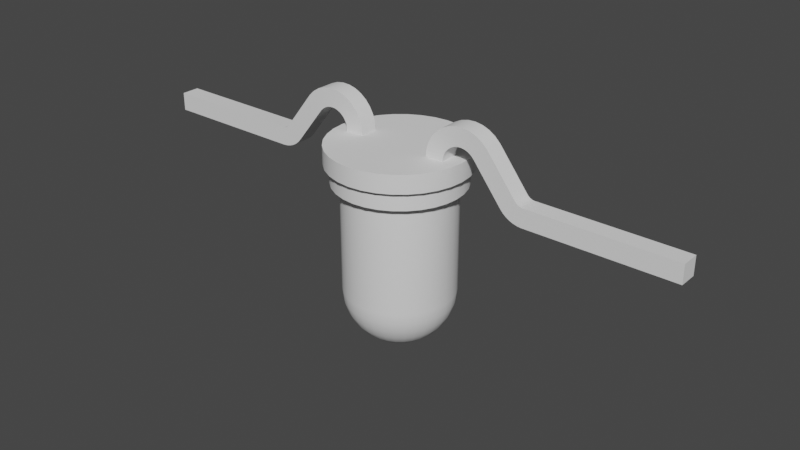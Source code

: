 # Source: LED-T1.blend  (saved by Blender 2.91.10; exported with 4.5.12 LTS)
import bpy
from mathutils import Matrix  # noqa: F401  (used for matrix-valued properties, if any)

bpy.ops.wm.read_factory_settings(use_empty=True)
scene = bpy.context.scene
scene.name = 'Scene'

# ---- collections
col_ltst_c230 = bpy.data.collections.new('LTST-C230'); scene.collection.children.link(col_ltst_c230)

# ---- materials (node trees are filled in below, after node groups)
mat_tinnedleads = bpy.data.materials.new('TinnedLeads')
mat_orangeled = bpy.data.materials.new('OrangeLED')
mat_blackplastic = bpy.data.materials.new('BlackPlastic')
mat_copper = bpy.data.materials.new('Copper')

# ---- node groups
ng_auto_smooth = bpy.data.node_groups.new('Auto Smooth', 'GeometryNodeTree')
_s = ng_auto_smooth.interface.new_socket(name='Geometry', in_out='OUTPUT', socket_type='NodeSocketGeometry')
_s = ng_auto_smooth.interface.new_socket(name='Geometry', in_out='INPUT', socket_type='NodeSocketGeometry')
_s = ng_auto_smooth.interface.new_socket(name='Angle', in_out='INPUT', socket_type='NodeSocketFloat')
_s.subtype = 'ANGLE'
_s.min_value = 0.0
_s.max_value = 3.142
ng_auto_smooth.is_modifier = True
_N = ng_auto_smooth.nodes; _L = ng_auto_smooth.links
n0 = _N.new('NodeGroupOutput'); n0.name = 'Group Output'; n0.location = (480, -100)
n1 = _N.new('NodeGroupInput'); n1.name = 'Group Input'; n1.location = (-420, -300)
n2 = _N.new('NodeGroupInput'); n2.name = 'Group Input.001'; n2.location = (-60, -100)
n3 = _N.new('GeometryNodeSetShadeSmooth'); n3.name = 'Set Shade Smooth'; n3.location = (120, -100)
n3.domain = 'EDGE'
n4 = _N.new('GeometryNodeSetShadeSmooth'); n4.name = 'Set Shade Smooth.001'; n4.location = (300, -100)
n5 = _N.new('GeometryNodeInputMeshEdgeAngle'); n5.name = 'Edge Angle'; n5.location = (-420, -220)
n6 = _N.new('GeometryNodeInputEdgeSmooth'); n6.name = 'Is Edge Smooth'; n6.location = (-60, -160)
n7 = _N.new('GeometryNodeInputShadeSmooth'); n7.name = 'Is Face Smooth'; n7.location = (-240, -340)
n8 = _N.new('FunctionNodeBooleanMath'); n8.name = 'Boolean Math'; n8.location = (-60, -220)
n9 = _N.new('FunctionNodeCompare'); n9.name = 'Compare'; n9.location = (-240, -180)
n9.operation = 'LESS_EQUAL'
_L.new(n5.outputs[0], n9.inputs[0])
_L.new(n4.outputs[0], n0.inputs[0])
_L.new(n1.outputs[1], n9.inputs[1])
_L.new(n9.outputs[0], n8.inputs[0])
_L.new(n7.outputs[0], n8.inputs[1])
_L.new(n2.outputs[0], n3.inputs[0])
_L.new(n6.outputs[0], n3.inputs[1])
_L.new(n3.outputs[0], n4.inputs[0])
_L.new(n8.outputs[0], n3.inputs[2])
n0.is_active_output = True

# ---- material node trees

# ---- world
world_world = bpy.data.worlds.new('World'); scene.world = world_world
world_world.use_nodes = True; world_world.node_tree.nodes.clear()
_N = world_world.node_tree.nodes; _L = world_world.node_tree.links
n0 = _N.new('ShaderNodeOutputWorld'); n0.name = 'World Output'; n0.location = (300, 300)
n1 = _N.new('ShaderNodeBackground'); n1.name = 'Background'; n1.location = (10, 300)
n1.inputs[0].default_value = (0.05088, 0.05088, 0.05088, 1.0)
_L.new(n1.outputs[0], n0.inputs[0])
n0.is_active_output = True
world_world.color = (0.05088, 0.05088, 0.05088)
world_world.use_sun_shadow = False
world_world.sun_shadow_jitter_overblur = 0.0

# ---- meshes
me_plane = bpy.data.meshes.new('Plane')
me_plane.from_pydata([(6.661e-16, -1.5, 2.265e-07), (-0.2926, -1.471, 2.221e-07), (-0.574, -1.386, 2.093e-07), (-0.8334, -1.247, 1.883e-07), (-1.061, -1.061, 1.602e-07), (-1.247, -0.8334, 1.258e-07), (-1.386, -0.574, 8.668e-08), (-1.471, -0.2926, 4.419e-08), (-1.5, -1.132e-07, 1.71e-14), (-1.471, 0.2926, -4.419e-08), (-1.386, 0.574, -8.668e-08), (-1.247, 0.8334, -1.258e-07), (-1.061, 1.061, -1.602e-07), (-0.8334, 1.247, -1.883e-07), (-0.574, 1.386, -2.093e-07), (-0.2926, 1.471, -2.221e-07), (4.888e-07, 1.5, -2.265e-07), (0.2926, 1.471, -2.221e-07), (0.574, 1.386, -2.093e-07), (0.8334, 1.247, -1.883e-07), (1.061, 1.061, -1.602e-07), (1.247, 0.8334, -1.258e-07), (1.386, 0.574, -8.668e-08), (1.471, 0.2926, -4.419e-08), (1.5, -1.448e-06, 2.187e-13), (1.471, -0.2926, 4.419e-08), (1.386, -0.574, 8.668e-08), (1.247, -0.8334, 1.258e-07), (1.061, -1.061, 1.602e-07), (0.8334, -1.247, 1.883e-07), (0.574, -1.386, 2.093e-07), (0.2926, -1.471, 2.221e-07), (6.661e-16, -1.5, -3.0), (-0.6696, -1.617, 0.5), (-0.574, -1.386, -3.0), (-0.8334, -1.247, -3.0), (-0.9721, -1.455, 0.5), (-1.237, -1.237, 0.5), (-1.386, -0.574, -3.0), (-1.455, -0.9721, 0.5), (-1.5, -5.662e-07, -3.0), (-1.617, -0.6696, 0.5), (-1.716, -0.3413, 0.5), (-1.247, 0.8334, -3.0), (-1.061, 1.061, -3.0), (-1.75, -5.66e-08, 0.5), (-0.574, 1.386, -3.0), (-0.2926, 1.471, -3.0), (-1.716, 0.3413, 0.5), (-1.617, 0.6696, 0.5), (-1.455, 0.9721, 0.5), (-1.237, 1.237, 0.5), (-0.9721, 1.455, 0.5), (-0.6696, 1.617, 0.5), (-0.3413, 1.716, 0.5), (1.471, 0.2926, -3.0), (5.701e-07, 1.75, 0.5), (1.471, -0.2926, -3.0), (0.3413, 1.716, 0.5), (0.6696, 1.617, 0.5), (1.061, -1.061, -3.0), (0.9721, 1.455, 0.5), (0.574, -1.386, -3.0), (0.2926, -1.471, -3.0), (-1.471, -5.801e-07, -3.293), (-1.386, -5.939e-07, -3.574), (-1.247, -6.072e-07, -3.833), (-1.061, -6.2e-07, -4.061), (-0.8334, -6.322e-07, -4.247), (-0.574, -6.435e-07, -4.386), (-0.2926, -6.54e-07, -4.471), (1.237, 1.237, 0.5), (-1.471, 0.2926, -3.0), (-1.443, 0.287, -3.293), (-1.359, 0.2704, -3.574), (-1.223, 0.2433, -3.833), (-1.04, 0.2069, -4.061), (-0.8173, 0.1626, -4.247), (-0.563, 0.112, -4.386), (-0.287, 0.05709, -4.471), (1.455, 0.9721, 0.5), (-1.386, 0.574, -3.0), (-1.359, 0.563, -3.293), (-1.28, 0.5303, -3.574), (-1.152, 0.4773, -3.833), (-0.9799, 0.4059, -4.061), (-0.7699, 0.3189, -4.247), (-0.5303, 0.2197, -4.386), (-0.2704, 0.112, -4.471), (1.617, 0.6696, 0.5), (1.716, 0.3413, 0.5), (-1.223, 0.8173, -3.293), (-1.152, 0.7699, -3.574), (-1.037, 0.6929, -3.833), (-0.8819, 0.5893, -4.061), (-0.6929, 0.463, -4.247), (-0.4773, 0.3189, -4.386), (-0.2433, 0.1626, -4.471), (1.75, -1.614e-06, 0.5), (1.716, -0.3414, 0.5), (-1.04, 1.04, -3.293), (-0.9799, 0.9799, -3.574), (-0.8819, 0.8819, -3.833), (-0.75, 0.75, -4.061), (-0.5893, 0.5893, -4.247), (-0.4059, 0.4059, -4.386), (-0.2069, 0.2069, -4.471), (1.617, -0.6696, 0.5), (-0.8334, 1.247, -3.0), (-0.8173, 1.223, -3.293), (-0.7699, 1.152, -3.574), (-0.6929, 1.037, -3.833), (-0.5893, 0.8819, -4.061), (-0.463, 0.6929, -4.247), (-0.3189, 0.4773, -4.386), (-0.1626, 0.2433, -4.471), (1.455, -0.9721, 0.5), (1.237, -1.237, 0.5), (-0.563, 1.359, -3.293), (-0.5303, 1.28, -3.574), (-0.4773, 1.152, -3.833), (-0.4059, 0.9799, -4.061), (-0.3189, 0.7699, -4.247), (-0.2197, 0.5303, -4.386), (-0.112, 0.2704, -4.471), (0.9721, -1.455, 0.5), (0.6696, -1.617, 0.5), (-0.287, 1.443, -3.293), (-0.2704, 1.359, -3.574), (-0.2433, 1.223, -3.833), (-0.2069, 1.04, -4.061), (-0.1626, 0.8173, -4.247), (-0.112, 0.563, -4.386), (-0.05709, 0.287, -4.471), (0.3413, -1.716, 0.5), (-3.278e-07, 1.5, -3.0), (-4.172e-07, 1.471, -3.293), (-2.384e-07, 1.386, -3.574), (-2.235e-07, 1.247, -3.833), (-1.49e-07, 1.061, -4.061), (-4.47e-08, 0.8334, -4.247), (-8.941e-08, 0.574, -4.386), (-3.725e-09, 0.2926, -4.471), (0.3413, -1.716, 2.591e-07), (0.2926, 1.471, -3.0), (0.287, 1.443, -3.293), (0.2704, 1.359, -3.574), (0.2433, 1.223, -3.833), (0.2069, 1.04, -4.061), (0.1626, 0.8173, -4.247), (0.112, 0.563, -4.386), (0.05709, 0.287, -4.471), (0.6696, -1.617, 2.441e-07), (0.574, 1.386, -3.0), (0.563, 1.359, -3.293), (0.5303, 1.28, -3.574), (0.4773, 1.152, -3.833), (0.4059, 0.9799, -4.061), (0.3189, 0.7699, -4.247), (0.2197, 0.5303, -4.386), (0.112, 0.2704, -4.471), (0.9721, -1.455, 2.197e-07), (0.8334, 1.247, -3.0), (0.8173, 1.223, -3.293), (0.7699, 1.152, -3.574), (0.6929, 1.037, -3.833), (0.5893, 0.8819, -4.061), (0.463, 0.6929, -4.247), (0.3189, 0.4773, -4.386), (0.1626, 0.2433, -4.471), (1.237, -1.237, 1.868e-07), (1.061, 1.061, -3.0), (1.04, 1.04, -3.293), (0.9799, 0.9799, -3.574), (0.8819, 0.8819, -3.833), (0.75, 0.75, -4.061), (0.5893, 0.5893, -4.247), (0.4059, 0.4059, -4.386), (0.2069, 0.2069, -4.471), (1.455, -0.9721, 1.468e-07), (1.247, 0.8334, -3.0), (1.223, 0.8173, -3.293), (1.152, 0.7699, -3.574), (1.037, 0.6929, -3.833), (0.8819, 0.5893, -4.061), (0.6929, 0.463, -4.247), (0.4773, 0.3189, -4.386), (0.2433, 0.1626, -4.471), (1.617, -0.6696, 1.011e-07), (1.386, 0.574, -3.0), (1.359, 0.563, -3.293), (1.28, 0.5303, -3.574), (1.152, 0.4773, -3.833), (0.9799, 0.4059, -4.061), (0.7699, 0.3189, -4.247), (0.5303, 0.2197, -4.386), (0.2704, 0.112, -4.471), (1.716, -0.3414, 5.154e-08), (1.75, -1.69e-06, 2.551e-13), (1.443, 0.287, -3.293), (1.359, 0.2704, -3.574), (1.223, 0.2433, -3.833), (1.04, 0.2069, -4.061), (0.8173, 0.1626, -4.247), (0.563, 0.112, -4.386), (0.287, 0.05709, -4.471), (1.716, 0.3413, -5.154e-08), (1.5, 1.729e-07, -3.0), (1.471, 3.927e-08, -3.293), (1.386, -3.302e-08, -3.574), (1.247, -2.361e-07, -3.833), (1.061, -3.002e-07, -4.061), (0.8334, -4.923e-07, -4.247), (0.574, -4.685e-07, -4.386), (0.2926, -6.155e-07, -4.471), (1.617, 0.6696, -1.011e-07), (1.455, 0.9721, -1.468e-07), (1.443, -0.287, -3.293), (1.359, -0.2704, -3.574), (1.223, -0.2433, -3.833), (1.04, -0.2069, -4.061), (0.8173, -0.1626, -4.247), (0.563, -0.112, -4.386), (0.287, -0.05709, -4.471), (-4.708e-07, -6.022e-07, -4.5), (1.386, -0.574, -3.0), (1.359, -0.563, -3.293), (1.28, -0.5303, -3.574), (1.152, -0.4773, -3.833), (0.9799, -0.4059, -4.061), (0.7699, -0.3189, -4.247), (0.5303, -0.2197, -4.386), (0.2704, -0.112, -4.471), (1.237, 1.237, -1.868e-07), (1.247, -0.8334, -3.0), (1.223, -0.8173, -3.293), (1.152, -0.7699, -3.574), (1.037, -0.6929, -3.833), (0.8819, -0.5893, -4.061), (0.6929, -0.463, -4.247), (0.4773, -0.3189, -4.386), (0.2433, -0.1626, -4.471), (0.9721, 1.455, -2.197e-07), (0.6696, 1.617, -2.441e-07), (1.04, -1.04, -3.293), (0.9799, -0.9799, -3.574), (0.8819, -0.8819, -3.833), (0.75, -0.75, -4.061), (0.5893, -0.5893, -4.247), (0.4059, -0.4059, -4.386), (0.2069, -0.2069, -4.471), (0.3413, 1.716, -2.591e-07), (0.8334, -1.247, -3.0), (0.8173, -1.223, -3.293), (0.7699, -1.152, -3.574), (0.6929, -1.037, -3.833), (0.5893, -0.8819, -4.061), (0.463, -0.6929, -4.247), (0.3189, -0.4773, -4.386), (0.1626, -0.2433, -4.471), (5.701e-07, 1.75, -2.642e-07), (-0.3413, 1.716, -2.591e-07), (0.563, -1.359, -3.293), (0.5303, -1.28, -3.574), (0.4773, -1.152, -3.833), (0.4059, -0.9799, -4.061), (0.3189, -0.7699, -4.247), (0.2197, -0.5303, -4.386), (0.112, -0.2704, -4.471), (-0.6696, 1.617, -2.441e-07), (-0.9721, 1.455, -2.197e-07), (0.287, -1.443, -3.293), (0.2704, -1.359, -3.574), (0.2433, -1.223, -3.833), (0.2069, -1.04, -4.061), (0.1626, -0.8173, -4.247), (0.112, -0.563, -4.386), (0.05709, -0.287, -4.471), (-1.237, 1.237, -1.868e-07), (-1.455, 0.9721, -1.468e-07), (8.047e-07, -1.471, -3.293), (6.557e-07, -1.386, -3.574), (4.619e-07, -1.247, -3.833), (4.768e-07, -1.061, -4.061), (2.682e-07, -0.8334, -4.247), (2.459e-07, -0.574, -4.386), (1.006e-07, -0.2926, -4.471), (-1.617, 0.6696, -1.011e-07), (-0.2926, -1.471, -3.0), (-0.287, -1.443, -3.293), (-0.2704, -1.359, -3.574), (-0.2433, -1.223, -3.833), (-0.2069, -1.04, -4.061), (-0.1626, -0.8173, -4.247), (-0.112, -0.563, -4.386), (-0.05709, -0.287, -4.471), (-1.716, 0.3413, -5.154e-08), (-1.75, -1.321e-07, 1.995e-14), (-0.563, -1.359, -3.293), (-0.5303, -1.28, -3.574), (-0.4773, -1.152, -3.833), (-0.4059, -0.9799, -4.061), (-0.3189, -0.7699, -4.247), (-0.2197, -0.5303, -4.386), (-0.112, -0.2704, -4.471), (-1.716, -0.3413, 5.154e-08), (-1.617, -0.6696, 1.011e-07), (-0.8173, -1.223, -3.293), (-0.7699, -1.152, -3.574), (-0.6929, -1.037, -3.833), (-0.5893, -0.8819, -4.061), (-0.463, -0.6929, -4.247), (-0.3189, -0.4773, -4.386), (-0.1626, -0.2433, -4.471), (-1.455, -0.9721, 1.468e-07), (-1.061, -1.061, -3.0), (-1.04, -1.04, -3.293), (-0.9799, -0.9799, -3.574), (-0.8819, -0.8819, -3.833), (-0.75, -0.75, -4.061), (-0.5893, -0.5893, -4.247), (-0.4059, -0.4059, -4.386), (-0.2069, -0.2069, -4.471), (-1.237, -1.237, 1.868e-07), (-1.247, -0.8334, -3.0), (-1.223, -0.8173, -3.293), (-1.152, -0.7699, -3.574), (-1.037, -0.6929, -3.833), (-0.8819, -0.5893, -4.061), (-0.6929, -0.463, -4.247), (-0.4773, -0.3189, -4.386), (-0.2433, -0.1626, -4.471), (-0.9721, -1.455, 2.197e-07), (-0.6696, -1.617, 2.441e-07), (-1.359, -0.563, -3.293), (-1.28, -0.5303, -3.574), (-1.152, -0.4773, -3.833), (-0.9799, -0.4059, -4.061), (-0.7699, -0.3189, -4.247), (-0.5303, -0.2197, -4.386), (-0.2704, -0.112, -4.471), (-0.3413, -1.716, 2.591e-07), (-1.471, -0.2926, -3.0), (-1.443, -0.287, -3.293), (-1.359, -0.2704, -3.574), (-1.223, -0.2433, -3.833), (-1.04, -0.2069, -4.061), (-0.8173, -0.1626, -4.247), (-0.563, -0.112, -4.386), (-0.287, -0.05709, -4.471), (7.77e-16, -1.75, 2.642e-07), (-1.9, -6.795e-08, 0.5), (-1.863, -0.3707, 0.5), (-1.755, -0.7271, 0.5), (-1.58, -1.056, 0.5), (-1.343, -1.343, 0.5), (-1.056, -1.58, 0.5), (-0.7271, -1.755, 0.5), (7.77e-16, -1.75, 0.5), (-0.3413, -1.716, 0.5), (-1.863, 0.3707, 0.5), (-1.755, 0.7271, 0.5), (-1.58, 1.056, 0.5), (-1.343, 1.343, 0.5), (-1.056, 1.58, 0.5), (-0.7271, 1.755, 0.5), (-0.3707, 1.863, 0.5), (6.191e-07, 1.9, 0.5), (0.3707, 1.863, 0.5), (0.7271, 1.755, 0.5), (1.056, 1.58, 0.5), (1.343, 1.343, 0.5), (1.58, 1.056, 0.5), (1.755, 0.7271, 0.5), (1.863, 0.3707, 0.5), (1.9, -1.759e-06, 0.5), (1.863, -0.3707, 0.5), (1.755, -0.7271, 0.5), (1.58, -1.056, 0.5), (1.343, -1.343, 0.5), (1.056, -1.58, 0.5), (0.7271, -1.755, 0.5), (0.3707, -1.863, 0.5), (8.438e-16, -1.9, 0.5), (-0.3707, -1.863, 0.5), (-1.9, 7.552e-09, 1.0), (-1.863, -0.3707, 1.0), (-1.755, -0.7271, 1.0), (-1.58, -1.056, 1.0), (-1.343, -1.343, 1.0), (-1.056, -1.58, 1.0), (-0.7271, -1.755, 1.0), (-1.863, 0.3707, 1.0), (-1.755, 0.7271, 1.0), (-1.58, 1.056, 1.0), (-1.343, 1.343, 1.0), (-1.056, 1.58, 1.0), (-0.7271, 1.755, 1.0), (-0.3707, 1.863, 1.0), (6.191e-07, 1.9, 1.0), (0.3707, 1.863, 1.0), (0.7271, 1.755, 1.0), (1.056, 1.58, 1.0), (1.343, 1.343, 1.0), (1.58, 1.056, 1.0), (1.755, 0.7271, 1.0), (1.863, 0.3707, 1.0), (1.9, -1.684e-06, 1.0), (1.863, -0.3707, 1.0), (1.755, -0.7271, 1.0), (1.58, -1.056, 1.0), (1.343, -1.343, 1.0), (1.056, -1.58, 1.0), (0.7271, -1.755, 1.0), (0.3707, -1.863, 1.0), (8.438e-16, -1.9, 1.0), (-0.3707, -1.863, 1.0), (1.0, 0.25, 1.0), (1.0, -0.25, 0.6), (1.0, 0.25, 0.6), (1.5, 0.25, 0.2), (0.5, 0.25, -1.57e-07), (1.2, 0.25, -1.421e-07), (0.2, 0.25, -1.57e-07), (0.7, 0.25, -1.1), (0.9, 0.25, -2.0), (1.2, 0.25, -2.0), (-1.5, 0.25, 1.0), (-1.0, 0.25, 1.0), (-1.0, 0.25, 0.6), (-1.5, 0.25, 0.2), (-0.5, 0.25, -1.57e-07), (-1.1, 0.25, -0.2), (-0.4, 0.25, -0.4), (-1.1, 0.25, -2.0), (0.7, 0.25, -1.8), (0.8, 0.25, -2.0), (-1.51, 0.25, 1.101), (-1.021, 0.25, 1.202), (-1.541, 0.25, 1.198), (-1.082, 0.25, 1.396), (-1.59, 0.25, 1.287), (-1.181, 0.25, 1.574), (-1.657, 0.25, 1.364), (-1.314, 0.25, 1.727), (-1.737, 0.25, 1.426), (-1.475, 0.25, 1.851), (-1.829, 0.25, 1.47), (-1.658, 0.25, 1.94), (-1.928, 0.25, 1.495), (-1.855, 0.25, 1.989), (-2.029, 0.25, 1.499), (-2.058, 0.25, 1.998), (-2.129, 0.25, 1.483), (-2.259, 0.25, 1.966), (-2.224, 0.25, 1.447), (-2.449, 0.25, 1.894), (-2.31, 0.25, 1.392), (-2.62, 0.25, 1.784), (-2.383, 0.25, 1.321), (-2.766, 0.25, 1.643), (-3.183, 0.25, 0.3014), (-3.566, 0.25, 0.6228), (-3.26, 0.25, 0.2174), (-3.593, 0.25, 0.5909), (-3.349, 0.25, 0.1454), (-3.623, 0.25, 0.5631), (-3.447, 0.25, 0.08699), (-3.658, 0.25, 0.5401), (-3.552, 0.25, 0.0434), (-3.695, 0.25, 0.5224), (-3.663, 0.25, 0.01555), (-3.735, 0.25, 0.5103), (-3.776, 0.25, 0.004012), (-3.776, 0.25, 0.504), (-7.776, 0.25, 0.004012), (-7.776, 0.25, 0.504), (1.5, 0.25, 1.0), (1.0, -0.25, 1.0), (1.51, 0.25, 1.101), (1.021, 0.25, 1.202), (1.541, 0.25, 1.198), (1.082, 0.25, 1.396), (1.59, 0.25, 1.287), (1.181, 0.25, 1.574), (1.657, 0.25, 1.364), (1.314, 0.25, 1.727), (1.737, 0.25, 1.426), (1.475, 0.25, 1.851), (1.829, 0.25, 1.47), (1.658, 0.25, 1.94), (1.928, 0.25, 1.495), (1.855, 0.25, 1.989), (2.029, 0.25, 1.499), (2.058, 0.25, 1.998), (2.129, 0.25, 1.483), (2.259, 0.25, 1.966), (2.224, 0.25, 1.447), (2.449, 0.25, 1.894), (2.31, 0.25, 1.392), (2.62, 0.25, 1.784), (2.383, 0.25, 1.321), (2.766, 0.25, 1.643), (3.183, 0.25, 0.3014), (3.566, 0.25, 0.6228), (3.26, 0.25, 0.2174), (3.593, 0.25, 0.5909), (3.349, 0.25, 0.1454), (3.623, 0.25, 0.5631), (3.447, 0.25, 0.08699), (3.658, 0.25, 0.5401), (3.552, 0.25, 0.0434), (3.695, 0.25, 0.5224), (3.663, 0.25, 0.01555), (3.735, 0.25, 0.5103), (3.776, 0.25, 0.004012), (3.776, 0.25, 0.504), (7.776, 0.25, 0.004012), (7.776, 0.25, 0.504), (1.5, -0.25, 0.2), (0.5, -0.25, -8.089e-08), (1.2, -0.25, -6.599e-08), (0.2, -0.25, -8.089e-08), (0.7, -0.25, -1.1), (0.9, -0.25, -2.0), (1.2, -0.25, -2.0), (-1.5, -0.25, 1.0), (-1.0, -0.25, 1.0), (-1.0, -0.25, 0.6), (-1.5, -0.25, 0.2), (-0.5, -0.25, -8.089e-08), (-1.1, -0.25, -0.2), (-0.4, -0.25, -0.4), (-1.1, -0.25, -2.0), (0.7, -0.25, -1.8), (0.8, -0.25, -2.0), (-1.51, -0.25, 1.101), (-1.021, -0.25, 1.202), (-1.541, -0.25, 1.198), (-1.082, -0.25, 1.396), (-1.59, -0.25, 1.287), (-1.181, -0.25, 1.574), (-1.657, -0.25, 1.364), (-1.314, -0.25, 1.727), (-1.737, -0.25, 1.426), (-1.475, -0.25, 1.851), (-1.829, -0.25, 1.47), (-1.658, -0.25, 1.94), (-1.928, -0.25, 1.495), (-1.855, -0.25, 1.989), (-2.029, -0.25, 1.499), (-2.058, -0.25, 1.998), (-2.129, -0.25, 1.483), (-2.259, -0.25, 1.966), (-2.224, -0.25, 1.447), (-2.449, -0.25, 1.894), (-2.31, -0.25, 1.392), (-2.62, -0.25, 1.784), (-2.383, -0.25, 1.321), (-2.766, -0.25, 1.643), (-3.183, -0.25, 0.3014), (-3.566, -0.25, 0.6228), (-3.26, -0.25, 0.2174), (-3.593, -0.25, 0.5909), (-3.349, -0.25, 0.1454), (-3.623, -0.25, 0.5631), (-3.447, -0.25, 0.08699), (-3.658, -0.25, 0.5401), (-3.552, -0.25, 0.0434), (-3.695, -0.25, 0.5224), (-3.663, -0.25, 0.01555), (-3.735, -0.25, 0.5103), (-3.776, -0.25, 0.004012), (-3.776, -0.25, 0.504), (-7.776, -0.25, 0.004012), (-7.776, -0.25, 0.504), (1.5, -0.25, 1.0), (1.51, -0.25, 1.101), (1.021, -0.25, 1.202), (1.541, -0.25, 1.198), (1.082, -0.25, 1.396), (1.59, -0.25, 1.287), (1.181, -0.25, 1.574), (1.657, -0.25, 1.364), (1.314, -0.25, 1.727), (1.737, -0.25, 1.426), (1.475, -0.25, 1.851), (1.829, -0.25, 1.47), (1.658, -0.25, 1.94), (1.928, -0.25, 1.495), (1.855, -0.25, 1.989), (2.029, -0.25, 1.499), (2.058, -0.25, 1.998), (2.129, -0.25, 1.483), (2.259, -0.25, 1.966), (2.224, -0.25, 1.447), (2.449, -0.25, 1.894), (2.31, -0.25, 1.392), (2.62, -0.25, 1.784), (2.383, -0.25, 1.321), (2.766, -0.25, 1.643), (3.183, -0.25, 0.3014), (3.566, -0.25, 0.6228), (3.26, -0.25, 0.2174), (3.593, -0.25, 0.5909), (3.349, -0.25, 0.1454), (3.623, -0.25, 0.5631), (3.447, -0.25, 0.08699), (3.658, -0.25, 0.5401), (3.552, -0.25, 0.0434), (3.695, -0.25, 0.5224), (3.663, -0.25, 0.01555), (3.735, -0.25, 0.5103), (3.776, -0.25, 0.004012), (3.776, -0.25, 0.504), (7.776, -0.25, 0.004012), (7.776, -0.25, 0.504), (0.176, 0.2, -1.996), (0.176, -0.2, -1.996), (-0.224, 0.2, -1.996), (-0.224, -0.2, -1.996), (0.176, 0.2, -2.296), (0.176, -0.2, -2.296), (-0.224, 0.2, -2.296), (-0.224, -0.2, -2.296), (0.0503, 0.05, -2.292), (-0.04991, 0.05, -2.298), (-0.04991, -0.05, -2.298), (0.0503, -0.05, -2.292), (0.08526, 0.05, -2.406), (-0.01182, 0.05, -2.444), (-0.01182, -0.05, -2.444), (0.08526, -0.05, -2.406), (0.1574, 0.05, -2.489), (0.07014, 0.05, -2.556), (0.07014, -0.05, -2.556), (0.1574, -0.05, -2.489), (0.2615, 0.05, -2.544), (0.1901, 0.05, -2.632), (0.1901, -0.05, -2.632), (0.2615, -0.05, -2.544), (0.3891, 0.05, -2.572), (0.3398, 0.05, -2.674), (0.3398, -0.05, -2.674), (0.3891, -0.05, -2.572), (0.5233, 0.05, -2.577), (0.5026, 0.05, -2.68), (0.5026, -0.05, -2.68), (0.5233, -0.05, -2.577), (0.6526, 0.05, -2.562), (0.6622, 0.05, -2.667), (0.6622, -0.05, -2.667), (0.6526, -0.05, -2.562), (0.7655, 0.05, -2.518), (0.8056, 0.05, -2.629), (0.8056, -0.05, -2.629), (0.7655, -0.05, -2.518), (0.859, 0.05, -2.45), (0.9251, 0.05, -2.554), (0.9251, -0.05, -2.554), (0.859, -0.05, -2.45), (0.9305, 0.05, -2.364), (1.015, 0.05, -2.451), (1.015, -0.05, -2.451), (0.9305, -0.05, -2.364), (0.9777, 0.05, -2.261), (1.072, 0.05, -2.325), (1.072, -0.05, -2.325), (0.9777, -0.05, -2.261), (1.001, 0.05, -2.137), (1.1, 0.05, -2.17), (1.1, -0.05, -2.17), (1.001, -0.05, -2.137), (1.006, 0.05, -1.995), (1.108, 0.05, -1.995), (1.108, -0.05, -1.995), (1.006, -0.05, -1.995)], [], [(6, 38, 324, 5), (20, 171, 162, 19), (7, 342, 38, 6), (21, 180, 171, 20), (8, 40, 342, 7), (22, 189, 180, 21), (9, 72, 40, 8), (23, 55, 189, 22), (10, 81, 72, 9), (24, 207, 55, 23), (11, 43, 81, 10), (25, 57, 207, 24), (12, 44, 43, 11), (26, 225, 57, 25), (13, 108, 44, 12), (27, 234, 225, 26), (14, 46, 108, 13), (1, 288, 32, 0), (28, 60, 234, 27), (15, 47, 46, 14), (2, 34, 288, 1), (29, 252, 60, 28), (16, 135, 47, 15), (3, 35, 34, 2), (30, 62, 252, 29), (17, 144, 135, 16), (4, 315, 35, 3), (31, 63, 62, 30), (18, 153, 144, 17), (5, 324, 315, 4), (0, 32, 63, 31), (19, 162, 153, 18), (66, 75, 76, 67), (64, 73, 74, 65), (69, 78, 79, 70), (67, 76, 77, 68), (65, 74, 75, 66), (40, 72, 73, 64), (70, 79, 224), (68, 77, 78, 69), (78, 87, 88, 79), (76, 85, 86, 77), (74, 83, 84, 75), (72, 81, 82, 73), (79, 88, 224), (77, 86, 87, 78), (75, 84, 85, 76), (73, 82, 83, 74), (81, 43, 91, 82), (88, 97, 224), (86, 95, 96, 87), (84, 93, 94, 85), (82, 91, 92, 83), (87, 96, 97, 88), (85, 94, 95, 86), (83, 92, 93, 84), (95, 104, 105, 96), (93, 102, 103, 94), (91, 100, 101, 92), (96, 105, 106, 97), (94, 103, 104, 95), (92, 101, 102, 93), (43, 44, 100, 91), (97, 106, 224), (105, 114, 115, 106), (103, 112, 113, 104), (101, 110, 111, 102), (44, 108, 109, 100), (106, 115, 224), (104, 113, 114, 105), (102, 111, 112, 103), (100, 109, 110, 101), (112, 121, 122, 113), (110, 119, 120, 111), (108, 46, 118, 109), (115, 124, 224), (113, 122, 123, 114), (111, 120, 121, 112), (109, 118, 119, 110), (114, 123, 124, 115), (124, 133, 224), (122, 131, 132, 123), (120, 129, 130, 121), (118, 127, 128, 119), (123, 132, 133, 124), (121, 130, 131, 122), (119, 128, 129, 120), (46, 47, 127, 118), (129, 138, 139, 130), (127, 136, 137, 128), (132, 141, 142, 133), (130, 139, 140, 131), (128, 137, 138, 129), (47, 135, 136, 127), (133, 142, 224), (131, 140, 141, 132), (141, 150, 151, 142), (139, 148, 149, 140), (137, 146, 147, 138), (135, 144, 145, 136), (142, 151, 224), (140, 149, 150, 141), (138, 147, 148, 139), (136, 145, 146, 137), (146, 155, 156, 147), (144, 153, 154, 145), (151, 160, 224), (149, 158, 159, 150), (147, 156, 157, 148), (145, 154, 155, 146), (150, 159, 160, 151), (148, 157, 158, 149), (160, 169, 224), (158, 167, 168, 159), (156, 165, 166, 157), (154, 163, 164, 155), (159, 168, 169, 160), (157, 166, 167, 158), (155, 164, 165, 156), (153, 162, 163, 154), (163, 172, 173, 164), (168, 177, 178, 169), (166, 175, 176, 167), (164, 173, 174, 165), (162, 171, 172, 163), (169, 178, 224), (167, 176, 177, 168), (165, 174, 175, 166), (177, 186, 187, 178), (175, 184, 185, 176), (173, 182, 183, 174), (171, 180, 181, 172), (178, 187, 224), (176, 185, 186, 177), (174, 183, 184, 175), (172, 181, 182, 173), (180, 189, 190, 181), (187, 196, 224), (185, 194, 195, 186), (183, 192, 193, 184), (181, 190, 191, 182), (186, 195, 196, 187), (184, 193, 194, 185), (182, 191, 192, 183), (194, 203, 204, 195), (192, 201, 202, 193), (190, 199, 200, 191), (195, 204, 205, 196), (193, 202, 203, 194), (191, 200, 201, 192), (189, 55, 199, 190), (196, 205, 224), (204, 213, 214, 205), (202, 211, 212, 203), (200, 209, 210, 201), (55, 207, 208, 199), (205, 214, 224), (203, 212, 213, 204), (201, 210, 211, 202), (199, 208, 209, 200), (211, 220, 221, 212), (209, 218, 219, 210), (207, 57, 217, 208), (214, 223, 224), (212, 221, 222, 213), (210, 219, 220, 211), (208, 217, 218, 209), (213, 222, 223, 214), (223, 232, 224), (221, 230, 231, 222), (219, 228, 229, 220), (217, 226, 227, 218), (222, 231, 232, 223), (220, 229, 230, 221), (218, 227, 228, 219), (57, 225, 226, 217), (228, 237, 238, 229), (226, 235, 236, 227), (231, 240, 241, 232), (229, 238, 239, 230), (227, 236, 237, 228), (225, 234, 235, 226), (232, 241, 224), (230, 239, 240, 231), (240, 249, 250, 241), (238, 247, 248, 239), (236, 245, 246, 237), (234, 60, 244, 235), (241, 250, 224), (239, 248, 249, 240), (237, 246, 247, 238), (235, 244, 245, 236), (245, 254, 255, 246), (60, 252, 253, 244), (250, 259, 224), (248, 257, 258, 249), (246, 255, 256, 247), (244, 253, 254, 245), (249, 258, 259, 250), (247, 256, 257, 248), (259, 268, 224), (257, 266, 267, 258), (255, 264, 265, 256), (253, 262, 263, 254), (258, 267, 268, 259), (256, 265, 266, 257), (254, 263, 264, 255), (252, 62, 262, 253), (262, 271, 272, 263), (267, 276, 277, 268), (265, 274, 275, 266), (263, 272, 273, 264), (62, 63, 271, 262), (268, 277, 224), (266, 275, 276, 267), (264, 273, 274, 265), (276, 285, 286, 277), (274, 283, 284, 275), (272, 281, 282, 273), (63, 32, 280, 271), (277, 286, 224), (275, 284, 285, 276), (273, 282, 283, 274), (271, 280, 281, 272), (32, 288, 289, 280), (286, 295, 224), (284, 293, 294, 285), (282, 291, 292, 283), (280, 289, 290, 281), (285, 294, 295, 286), (283, 292, 293, 284), (281, 290, 291, 282), (293, 302, 303, 294), (291, 300, 301, 292), (289, 298, 299, 290), (294, 303, 304, 295), (292, 301, 302, 293), (290, 299, 300, 291), (288, 34, 298, 289), (295, 304, 224), (303, 312, 313, 304), (301, 310, 311, 302), (299, 308, 309, 300), (34, 35, 307, 298), (304, 313, 224), (302, 311, 312, 303), (300, 309, 310, 301), (298, 307, 308, 299), (310, 319, 320, 311), (308, 317, 318, 309), (35, 315, 316, 307), (313, 322, 224), (311, 320, 321, 312), (309, 318, 319, 310), (307, 316, 317, 308), (312, 321, 322, 313), (322, 331, 224), (320, 329, 330, 321), (318, 327, 328, 319), (316, 325, 326, 317), (321, 330, 331, 322), (319, 328, 329, 320), (317, 326, 327, 318), (315, 324, 325, 316), (327, 336, 337, 328), (325, 334, 335, 326), (330, 339, 340, 331), (328, 337, 338, 329), (326, 335, 336, 327), (324, 38, 334, 325), (331, 340, 224), (329, 338, 339, 330), (339, 348, 349, 340), (337, 346, 347, 338), (335, 344, 345, 336), (38, 342, 343, 334), (340, 349, 224), (338, 347, 348, 339), (336, 345, 346, 337), (334, 343, 344, 335), (344, 65, 66, 345), (342, 40, 64, 343), (349, 70, 224), (347, 68, 69, 348), (345, 66, 67, 346), (343, 64, 65, 344), (348, 69, 70, 349), (346, 67, 68, 347), (22, 215, 206, 23), (9, 296, 287, 10), (23, 206, 198, 24), (10, 287, 279, 11), (24, 198, 197, 25), (11, 279, 278, 12), (25, 197, 188, 26), (12, 278, 270, 13), (26, 188, 179, 27), (13, 270, 269, 14), (0, 350, 341, 1), (27, 179, 170, 28), (14, 269, 261, 15), (1, 341, 333, 2), (28, 170, 161, 29), (15, 261, 260, 16), (2, 333, 332, 3), (29, 161, 152, 30), (16, 260, 251, 17), (3, 332, 323, 4), (30, 152, 143, 31), (17, 251, 243, 18), (4, 323, 314, 5), (31, 143, 350, 0), (18, 243, 242, 19), (5, 314, 306, 6), (19, 242, 233, 20), (6, 306, 305, 7), (20, 233, 216, 21), (7, 305, 297, 8), (21, 216, 215, 22), (8, 297, 296, 9), (143, 134, 358, 350), (314, 39, 41, 306), (251, 58, 59, 243), (206, 90, 98, 198), (323, 37, 39, 314), (260, 56, 58, 251), (161, 125, 126, 152), (296, 48, 49, 287), (269, 53, 54, 261), (170, 117, 125, 161), (297, 45, 48, 296), (215, 89, 90, 206), (333, 33, 36, 332), (270, 52, 53, 269), (179, 116, 117, 170), (216, 80, 89, 215), (350, 358, 359, 341), (279, 50, 51, 278), (242, 61, 71, 233), (341, 359, 33, 333), (287, 49, 50, 279), (197, 99, 107, 188), (306, 41, 42, 305), (198, 98, 99, 197), (152, 126, 134, 143), (261, 54, 56, 260), (332, 36, 37, 323), (188, 107, 116, 179), (233, 71, 80, 216), (278, 51, 52, 270), (305, 42, 45, 297), (243, 59, 61, 242), (56, 367, 368, 58), (49, 361, 362, 50), (117, 379, 380, 125), (98, 375, 376, 99), (50, 362, 363, 51), (39, 354, 353, 41), (99, 376, 377, 107), (71, 371, 372, 80), (52, 364, 365, 53), (359, 384, 357, 33), (126, 381, 382, 134), (80, 372, 373, 89), (41, 353, 352, 42), (53, 365, 366, 54), (134, 382, 383, 358), (42, 352, 351, 45), (125, 380, 381, 126), (58, 368, 369, 59), (48, 360, 361, 49), (116, 378, 379, 117), (54, 366, 367, 56), (59, 369, 370, 61), (90, 374, 375, 98), (36, 356, 355, 37), (358, 383, 384, 359), (37, 355, 354, 39), (51, 363, 364, 52), (61, 370, 371, 71), (107, 377, 378, 116), (33, 357, 356, 36), (89, 373, 374, 90), (45, 351, 360, 48), (379, 411, 412, 380), (366, 398, 399, 367), (361, 393, 394, 362), (380, 412, 413, 381), (367, 399, 400, 368), (360, 392, 393, 361), (381, 413, 414, 382), (368, 400, 401, 369), (351, 385, 392, 360), (382, 414, 415, 383), (369, 401, 402, 370), (352, 386, 385, 351), (370, 402, 403, 371), (353, 387, 386, 352), (371, 403, 404, 372), (354, 388, 387, 353), (372, 404, 405, 373), (355, 389, 388, 354), (373, 405, 406, 374), (374, 406, 407, 375), (356, 390, 389, 355), (375, 407, 408, 376), (357, 391, 390, 356), (364, 396, 397, 365), (376, 408, 409, 377), (363, 395, 396, 364), (377, 409, 410, 378), (384, 416, 391, 357), (378, 410, 411, 379), (383, 415, 416, 384), (365, 397, 398, 366), (362, 394, 395, 363), (397, 396, 395, 394, 393, 392, 385, 386, 387, 388, 389, 390, 391, 416, 415, 414, 413, 412, 411, 410, 409, 408, 407, 406, 405, 404, 403, 402, 401, 400, 399, 398), (417, 477, 420, 422, 426, 425, 424, 423, 421, 419), (428, 429, 431, 433, 435, 436, 434, 432, 430, 427), (427, 437, 438, 428), (437, 439, 440, 438), (439, 441, 442, 440), (441, 443, 444, 442), (443, 445, 446, 444), (445, 447, 448, 446), (447, 449, 450, 448), (449, 451, 452, 450), (451, 453, 454, 452), (453, 455, 456, 454), (455, 457, 458, 456), (457, 459, 460, 458), (459, 461, 462, 460), (461, 463, 464, 462), (463, 465, 466, 464), (465, 467, 468, 466), (467, 469, 470, 468), (469, 471, 472, 470), (471, 473, 474, 472), (473, 475, 476, 474), (477, 417, 480, 479), (479, 480, 482, 481), (481, 482, 484, 483), (483, 484, 486, 485), (485, 486, 488, 487), (487, 488, 490, 489), (489, 490, 492, 491), (491, 492, 494, 493), (493, 494, 496, 495), (495, 496, 498, 497), (497, 498, 500, 499), (499, 500, 502, 501), (501, 502, 504, 503), (503, 504, 506, 505), (505, 506, 508, 507), (507, 508, 510, 509), (509, 510, 512, 511), (511, 512, 514, 513), (513, 514, 516, 515), (515, 516, 518, 517), (478, 418, 520, 522, 523, 524, 525, 521, 519, 576), (527, 526, 529, 531, 533, 535, 534, 532, 530, 528), (526, 527, 537, 536), (536, 537, 539, 538), (538, 539, 541, 540), (540, 541, 543, 542), (542, 543, 545, 544), (544, 545, 547, 546), (546, 547, 549, 548), (548, 549, 551, 550), (550, 551, 553, 552), (552, 553, 555, 554), (554, 555, 557, 556), (556, 557, 559, 558), (558, 559, 561, 560), (560, 561, 563, 562), (562, 563, 565, 564), (564, 565, 567, 566), (566, 567, 569, 568), (568, 569, 571, 570), (570, 571, 573, 572), (572, 573, 575, 574), (576, 577, 578, 478), (577, 579, 580, 578), (579, 581, 582, 580), (581, 583, 584, 582), (583, 585, 586, 584), (585, 587, 588, 586), (587, 589, 590, 588), (589, 591, 592, 590), (591, 593, 594, 592), (593, 595, 596, 594), (595, 597, 598, 596), (597, 599, 600, 598), (599, 601, 602, 600), (601, 603, 604, 602), (603, 605, 606, 604), (605, 607, 608, 606), (607, 609, 610, 608), (609, 611, 612, 610), (611, 613, 614, 612), (613, 615, 616, 614), (458, 460, 559, 557), (417, 419, 418, 478), (494, 592, 594, 496), (459, 457, 556, 558), (422, 420, 519, 521), (495, 593, 591, 493), (421, 423, 522, 520), (460, 462, 561, 559), (423, 424, 523, 522), (496, 594, 596, 498), (461, 459, 558, 560), (424, 425, 524, 523), (497, 595, 593, 495), (426, 422, 521, 525), (462, 464, 563, 561), (425, 426, 525, 524), (498, 596, 598, 500), (463, 461, 560, 562), (499, 597, 595, 497), (431, 429, 528, 530), (464, 466, 565, 563), (427, 430, 529, 526), (500, 598, 600, 502), (465, 463, 562, 564), (429, 428, 527, 528), (501, 599, 597, 499), (430, 432, 531, 529), (466, 468, 567, 565), (435, 433, 532, 534), (502, 600, 602, 504), (467, 465, 564, 566), (433, 431, 530, 532), (503, 601, 599, 501), (432, 434, 533, 531), (468, 470, 569, 567), (434, 436, 535, 533), (504, 602, 604, 506), (469, 467, 566, 568), (436, 435, 534, 535), (505, 603, 601, 503), (470, 472, 571, 569), (428, 438, 537, 527), (506, 604, 606, 508), (471, 469, 568, 570), (437, 427, 526, 536), (507, 605, 603, 505), (472, 474, 573, 571), (438, 440, 539, 537), (508, 606, 608, 510), (473, 471, 570, 572), (439, 437, 536, 538), (509, 607, 605, 507), (476, 475, 574, 575), (474, 476, 575, 573), (440, 442, 541, 539), (510, 608, 610, 512), (475, 473, 572, 574), (441, 439, 538, 540), (511, 609, 607, 509), (442, 444, 543, 541), (512, 610, 612, 514), (443, 441, 540, 542), (513, 611, 609, 511), (479, 577, 576, 477), (444, 446, 545, 543), (514, 612, 614, 516), (480, 578, 580, 482), (445, 443, 542, 544), (515, 613, 611, 513), (481, 579, 577, 479), (518, 616, 615, 517), (446, 448, 547, 545), (516, 614, 616, 518), (482, 580, 582, 484), (447, 445, 544, 546), (517, 615, 613, 515), (483, 581, 579, 481), (448, 450, 549, 547), (420, 477, 576, 519), (484, 582, 584, 486), (449, 447, 546, 548), (417, 478, 578, 480), (485, 583, 581, 483), (450, 452, 551, 549), (486, 584, 586, 488), (451, 449, 548, 550), (487, 585, 583, 485), (452, 454, 553, 551), (488, 586, 588, 490), (453, 451, 550, 552), (489, 587, 585, 487), (454, 456, 555, 553), (490, 588, 590, 492), (455, 453, 552, 554), (491, 589, 587, 489), (456, 458, 557, 555), (492, 590, 592, 494), (457, 455, 554, 556), (419, 421, 520, 418), (493, 591, 589, 491), (617, 619, 620, 618), (621, 622, 624, 623), (618, 620, 624, 622), (617, 618, 622, 621), (619, 617, 621, 623), (620, 619, 623, 624), (626, 627, 628, 625), (631, 635, 636, 632), (626, 630, 631, 627), (627, 631, 632, 628), (625, 629, 630, 626), (628, 632, 629, 625), (633, 637, 638, 634), (629, 633, 634, 630), (632, 636, 633, 629), (630, 634, 635, 631), (640, 644, 641, 637), (636, 640, 637, 633), (634, 638, 639, 635), (635, 639, 640, 636), (643, 647, 648, 644), (638, 642, 643, 639), (639, 643, 644, 640), (637, 641, 642, 638), (648, 652, 649, 645), (641, 645, 646, 642), (644, 648, 645, 641), (642, 646, 647, 643), (650, 654, 655, 651), (646, 650, 651, 647), (647, 651, 652, 648), (645, 649, 650, 646), (655, 659, 660, 656), (651, 655, 656, 652), (649, 653, 654, 650), (652, 656, 653, 649), (660, 664, 661, 657), (653, 657, 658, 654), (656, 660, 657, 653), (654, 658, 659, 655), (663, 667, 668, 664), (658, 662, 663, 659), (659, 663, 664, 660), (657, 661, 662, 658), (667, 671, 672, 668), (661, 665, 666, 662), (664, 668, 665, 661), (662, 666, 667, 663), (672, 676, 673, 669), (665, 669, 670, 666), (668, 672, 669, 665), (666, 670, 671, 667), (674, 673, 676, 675), (670, 674, 675, 671), (671, 675, 676, 672), (669, 673, 674, 670), (649, 650, 651, 652)])
me_plane.polygons.foreach_set('use_smooth', [True] * 658)
me_plane.polygons.foreach_set('material_index', [1, 1, 1, 1, 1, 1, 1, 1, 1, 1, 1, 1, 1, 1, 1, 1, 1, 1, 1, 1, 1, 1, 1, 1, 1, 1, 1, 1, 1, 1, 1, 1, 1, 1, 1, 1, 1, 1, 1, 1, 1, 1, 1, 1, 1, 1, 1, 1, 1, 1, 1, 1, 1, 1, 1, 1, 1, 1, 1, 1, 1, 1, 1, 1, 1, 1, 1, 1, 1, 1, 1, 1, 1, 1, 1, 1, 1, 1, 1, 1, 1, 1, 1, 1, 1, 1, 1, 1, 1, 1, 1, 1, 1, 1, 1, 1, 1, 1, 1, 1, 1, 1, 1, 1, 1, 1, 1, 1, 1, 1, 1, 1, 1, 1, 1, 1, 1, 1, 1, 1, 1, 1, 1, 1, 1, 1, 1, 1, 1, 1, 1, 1, 1, 1, 1, 1, 1, 1, 1, 1, 1, 1, 1, 1, 1, 1, 1, 1, 1, 1, 1, 1, 1, 1, 1, 1, 1, 1, 1, 1, 1, 1, 1, 1, 1, 1, 1, 1, 1, 1, 1, 1, 1, 1, 1, 1, 1, 1, 1, 1, 1, 1, 1, 1, 1, 1, 1, 1, 1, 1, 1, 1, 1, 1, 1, 1, 1, 1, 1, 1, 1, 1, 1, 1, 1, 1, 1, 1, 1, 1, 1, 1, 1, 1, 1, 1, 1, 1, 1, 1, 1, 1, 1, 1, 1, 1, 1, 1, 1, 1, 1, 1, 1, 1, 1, 1, 1, 1, 1, 1, 1, 1, 1, 1, 1, 1, 1, 1, 1, 1, 1, 1, 1, 1, 1, 1, 1, 1, 1, 1, 1, 1, 1, 1, 1, 1, 1, 1, 1, 1, 1, 1, 1, 1, 1, 1, 1, 1, 1, 1, 1, 1, 1, 1, 1, 1, 1, 1, 1, 1, 1, 1, 1, 1, 1, 1, 1, 1, 1, 1, 1, 1, 1, 1, 1, 1, 1, 1, 1, 1, 1, 1, 1, 1, 1, 1, 1, 1, 1, 1, 1, 1, 1, 1, 1, 1, 1, 1, 1, 1, 1, 1, 1, 1, 1, 1, 1, 1, 1, 1, 1, 1, 1, 1, 1, 1, 1, 1, 1, 1, 1, 1, 1, 1, 1, 1, 1, 1, 1, 1, 1, 1, 1, 1, 1, 1, 1, 1, 1, 1, 1, 1, 1, 1, 1, 1, 1, 1, 1, 1, 1, 1, 1, 1, 1, 1, 1, 1, 1, 1, 1, 1, 1, 1, 1, 1, 1, 1, 1, 1, 1, 1, 1, 1, 1, 1, 1, 1, 1, 1, 1, 1, 1, 1, 1, 1, 1, 0, 0, 0, 0, 0, 0, 0, 0, 0, 0, 0, 0, 0, 0, 0, 0, 0, 0, 0, 0, 0, 0, 0, 0, 0, 0, 0, 0, 0, 0, 0, 0, 0, 0, 0, 0, 0, 0, 0, 0, 0, 0, 0, 0, 0, 0, 0, 0, 0, 0, 0, 0, 0, 0, 0, 0, 0, 0, 0, 0, 0, 0, 0, 0, 0, 0, 0, 0, 0, 0, 0, 0, 0, 0, 0, 0, 0, 0, 0, 0, 0, 0, 0, 0, 0, 0, 0, 0, 0, 0, 0, 0, 0, 0, 0, 0, 0, 0, 0, 0, 0, 0, 0, 0, 0, 0, 0, 0, 0, 0, 0, 0, 0, 0, 0, 0, 0, 0, 0, 0, 0, 0, 0, 0, 0, 0, 0, 0, 0, 0, 0, 0, 0, 0, 0, 0, 0, 0, 0, 0, 0, 0, 0, 0, 0, 0, 0, 0, 0, 0, 0, 0, 0, 0, 0, 0, 0, 0, 0, 0, 0, 0, 0, 0, 0, 0, 0, 0, 0, 0, 0, 0, 0, 0, 0, 0, 0, 0, 0, 0, 0, 0, 0, 0, 2, 2, 2, 2, 2, 2, 3, 3, 3, 3, 3, 3, 3, 3, 3, 3, 3, 3, 3, 3, 3, 3, 3, 3, 3, 3, 3, 3, 3, 3, 3, 3, 3, 3, 3, 3, 3, 3, 3, 3, 3, 3, 3, 3, 3, 3, 3, 3, 3, 3, 3, 3, 3, 3, 3, 3, 3])
_k = set([(0, 1), (0, 31), (1, 2), (2, 3), (3, 4), (4, 5), (5, 6), (6, 7), (7, 8), (8, 9), (9, 10), (10, 11), (11, 12), (12, 13), (13, 14), (14, 15), (15, 16), (16, 17), (17, 18), (18, 19), (19, 20), (20, 21), (21, 22), (22, 23), (23, 24), (24, 25), (25, 26), (26, 27), (27, 28), (28, 29), (29, 30), (30, 31), (33, 36), (33, 359), (36, 37), (37, 39), (39, 41), (41, 42), (42, 45), (45, 48), (48, 49), (49, 50), (50, 51), (51, 52), (52, 53), (53, 54), (54, 56), (56, 58), (58, 59), (59, 61), (61, 71), (71, 80), (80, 89), (89, 90), (90, 98), (98, 99), (99, 107), (107, 116), (116, 117), (117, 125), (125, 126), (126, 134), (134, 358), (143, 152), (143, 350), (152, 161), (161, 170), (170, 179), (179, 188), (188, 197), (197, 198), (198, 206), (206, 215), (215, 216), (216, 233), (233, 242), (242, 243), (243, 251), (251, 260), (260, 261), (261, 269), (269, 270), (270, 278), (278, 279), (279, 287), (287, 296), (296, 297), (297, 305), (305, 306), (306, 314), (314, 323), (323, 332), (332, 333), (333, 341), (341, 350), (351, 352), (351, 360), (352, 353), (353, 354), (354, 355), (355, 356), (356, 357), (357, 384), (358, 359), (360, 361), (361, 362), (362, 363), (363, 364), (364, 365), (365, 366), (366, 367), (367, 368), (368, 369), (369, 370), (370, 371), (371, 372), (372, 373), (373, 374), (374, 375), (375, 376), (376, 377), (377, 378), (378, 379), (379, 380), (380, 381), (381, 382), (382, 383), (383, 384), (385, 386), (385, 392), (386, 387), (387, 388), (388, 389), (389, 390), (390, 391), (391, 416), (392, 393), (393, 394), (394, 395), (395, 396), (396, 397), (397, 398), (398, 399), (399, 400), (400, 401), (401, 402), (402, 403), (403, 404), (404, 405), (405, 406), (406, 407), (407, 408), (408, 409), (409, 410), (410, 411), (411, 412), (412, 413), (413, 414), (414, 415), (415, 416), (417, 419), (417, 477), (417, 478), (417, 480), (418, 419), (418, 478), (418, 520), (419, 421), (420, 422), (420, 477), (420, 519), (421, 423), (421, 520), (422, 426), (422, 521), (423, 424), (423, 522), (424, 425), (425, 426), (425, 524), (426, 525), (427, 430), (427, 437), (428, 429), (428, 438), (429, 431), (429, 528), (430, 432), (430, 529), (431, 433), (432, 434), (432, 531), (433, 435), (434, 436), (434, 533), (435, 436), (436, 535), (437, 439), (438, 440), (439, 441), (440, 442), (441, 443), (442, 444), (443, 445), (444, 446), (445, 447), (446, 448), (447, 449), (448, 450), (449, 451), (450, 452), (451, 453), (452, 454), (453, 455), (454, 456), (455, 457), (456, 458), (457, 459), (458, 460), (459, 461), (460, 462), (461, 463), (462, 464), (463, 465), (464, 466), (465, 467), (466, 468), (467, 469), (468, 470), (469, 471), (470, 472), (471, 473), (472, 474), (473, 475), (474, 476), (475, 476), (475, 574), (476, 575), (477, 479), (477, 576), (478, 576), (478, 578), (479, 481), (480, 482), (481, 483), (482, 484), (483, 485), (484, 486), (485, 487), (486, 488), (487, 489), (488, 490), (489, 491), (490, 492), (491, 493), (492, 494), (493, 495), (494, 496), (495, 497), (496, 498), (497, 499), (498, 500), (499, 501), (500, 502), (501, 503), (502, 504), (503, 505), (504, 506), (505, 507), (506, 508), (507, 509), (508, 510), (509, 511), (510, 512), (511, 513), (512, 514), (513, 515), (514, 516), (515, 517), (516, 518), (517, 518), (517, 615), (518, 616), (519, 521), (519, 576), (520, 522), (521, 525), (522, 523), (523, 524), (524, 525), (526, 529), (526, 536), (527, 528), (527, 537), (528, 530), (529, 531), (530, 532), (531, 533), (532, 534), (533, 535), (534, 535), (536, 538), (537, 539), (538, 540), (539, 541), (540, 542), (541, 543), (542, 544), (543, 545), (544, 546), (545, 547), (546, 548), (547, 549), (548, 550), (549, 551), (550, 552), (551, 553), (552, 554), (553, 555), (554, 556), (555, 557), (556, 558), (557, 559), (558, 560), (559, 561), (560, 562), (561, 563), (562, 564), (563, 565), (564, 566), (565, 567), (566, 568), (567, 569), (568, 570), (569, 571), (570, 572), (571, 573), (572, 574), (573, 575), (574, 575), (576, 577), (577, 579), (578, 580), (579, 581), (580, 582), (581, 583), (582, 584), (583, 585), (584, 586), (585, 587), (586, 588), (587, 589), (588, 590), (589, 591), (590, 592), (591, 593), (592, 594), (593, 595), (594, 596), (595, 597), (596, 598), (597, 599), (598, 600), (599, 601), (600, 602), (601, 603), (602, 604), (603, 605), (604, 606), (605, 607), (606, 608), (607, 609), (608, 610), (609, 611), (610, 612), (611, 613), (612, 614), (613, 615), (614, 616), (615, 616), (617, 618), (617, 619), (617, 621), (618, 620), (618, 622), (619, 620), (619, 623), (620, 624), (621, 622), (621, 623), (622, 624), (623, 624), (625, 626), (625, 628), (625, 629), (626, 627), (626, 630), (627, 628), (627, 631), (628, 632), (629, 633), (630, 634), (631, 635), (632, 636), (633, 637), (634, 638), (635, 639), (636, 640), (637, 641), (638, 642), (639, 643), (640, 644), (641, 645), (642, 646), (643, 647), (644, 648), (645, 649), (646, 650), (647, 651), (648, 652), (649, 653), (650, 654), (651, 655), (652, 656), (653, 657), (654, 658), (655, 659), (656, 660), (657, 661), (658, 662), (659, 663), (660, 664), (661, 665), (662, 666), (663, 667), (664, 668), (665, 669), (666, 670), (667, 671), (668, 672), (669, 673), (670, 674), (671, 675), (672, 676), (673, 674), (673, 676), (674, 675), (675, 676)])
me_plane.attributes.new('sharp_edge', 'BOOLEAN', 'EDGE').data.foreach_set('value', [ (min(e.vertices), max(e.vertices)) in _k for e in me_plane.edges])
_uv = me_plane.uv_layers.new(name='UVMap')
_uv.uv.foreach_set('vector', [0.0, 0.0, 0.0, 0.0, 0.0, 0.0, 0.0, 0.0, 0.0, 0.0, 0.0, 0.0, 0.0, 0.0, 0.0, 0.0, 0.0, 0.0, 0.0, 0.0, 0.0, 0.0, 0.0, 0.0, 0.0, 0.0, 0.0, 0.0, 0.0, 0.0, 0.0, 0.0, 0.0, 0.0, 0.0, 0.0, 0.0, 0.0, 0.0, 0.0, 0.0, 0.0, 0.0, 0.0, 0.0, 0.0, 0.0, 0.0, 0.0, 0.0, 0.0, 0.0, 0.0, 0.0, 0.0, 0.0, 0.0, 0.0, 0.0, 0.0, 0.0, 0.0, 0.0, 0.0, 0.0, 0.0, 0.0, 0.0, 0.0, 0.0, 0.0, 0.0, 0.0, 0.0, 0.0, 0.0, 0.0, 0.0, 0.0, 0.0, 0.0, 0.0, 0.0, 0.0, 0.0, 0.0, 0.0, 0.0, 0.0, 0.0, 0.0, 0.0, 0.0, 0.0, 0.0, 0.0, 0.0, 0.0, 0.0, 0.0, 0.0, 0.0, 0.0, 0.0, 0.0, 0.0, 0.0, 0.0, 0.0, 0.0, 0.0, 0.0, 0.0, 0.0, 0.0, 0.0, 0.0, 0.0, 0.0, 0.0, 0.0, 0.0, 0.0, 0.0, 0.0, 0.0, 0.0, 0.0, 0.0, 0.0, 0.0, 0.0, 0.0, 0.0, 0.0, 0.0, 0.0, 0.0, 0.0, 0.0, 0.0, 0.0, 0.0, 0.0, 0.0, 0.0, 0.0, 0.0, 0.0, 0.0, 0.0, 0.0, 0.0, 0.0, 0.0, 0.0, 0.0, 0.0, 0.0, 0.0, 0.0, 0.0, 0.0, 0.0, 0.0, 0.0, 0.0, 0.0, 0.0, 0.0, 0.0, 0.0, 0.0, 0.0, 0.0, 0.0, 0.0, 0.0, 0.0, 0.0, 0.0, 0.0, 0.0, 0.0, 0.0, 0.0, 0.0, 0.0, 0.0, 0.0, 0.0, 0.0, 0.0, 0.0, 0.0, 0.0, 0.0, 0.0, 0.0, 0.0, 0.0, 0.0, 0.0, 0.0, 0.0, 0.0, 0.0, 0.0, 0.0, 0.0, 0.0, 0.0, 0.0, 0.0, 0.0, 0.0, 0.0, 0.0, 0.0, 0.0, 0.0, 0.0, 0.0, 0.0, 0.0, 0.0, 0.0, 0.0, 0.0, 0.0, 0.0, 0.0, 0.0, 0.0, 0.0, 0.0, 0.0, 0.0, 0.0, 0.0, 0.0, 0.0, 0.0, 0.0, 0.0, 0.0, 0.0, 0.0, 0.0, 0.0, 0.0, 0.0, 0.0, 0.0, 0.0, 0.0, 0.0, 0.0, 0.0, 0.0, 0.0, 0.0, 0.0, 0.0, 0.0, 0.0, 0.0, 0.0, 0.0, 0.0, 0.0, 0.0, 0.0, 0.0, 0.0, 0.0, 0.0, 0.0, 0.0, 0.0, 0.0, 0.0, 0.0, 0.0, 0.0, 0.0, 0.0, 0.0, 0.0, 0.0, 0.0, 0.0, 0.0, 0.0, 0.0, 0.0, 0.0, 0.0, 0.0, 0.0, 0.0, 0.0, 0.0, 0.0, 0.0, 0.0, 0.0, 0.0, 0.0, 0.0, 0.0, 0.0, 0.0, 0.0, 0.0, 0.0, 0.0, 0.0, 0.0, 0.0, 0.0, 0.0, 0.0, 0.0, 0.0, 0.0, 0.0, 0.0, 0.0, 0.0, 0.0, 0.0, 0.0, 0.0, 0.0, 0.0, 0.0, 0.0, 0.0, 0.0, 0.0, 0.0, 0.0, 0.0, 0.0, 0.0, 0.0, 0.0, 0.0, 0.0, 0.0, 0.0, 0.0, 0.0, 0.0, 0.0, 0.0, 0.0, 0.0, 0.0, 0.0, 0.0, 0.0, 0.0, 0.0, 0.0, 0.0, 0.0, 0.0, 0.0, 0.0, 0.0, 0.0, 0.0, 0.0, 0.0, 0.0, 0.0, 0.0, 0.0, 0.0, 0.0, 0.0, 0.0, 0.0, 0.0, 0.0, 0.0, 0.0, 0.0, 0.0, 0.0, 0.0, 0.0, 0.0, 0.0, 0.0, 0.0, 0.0, 0.0, 0.0, 0.0, 0.0, 0.0, 0.0, 0.0, 0.0, 0.0, 0.0, 0.0, 0.0, 0.0, 0.0, 0.0, 0.0, 0.0, 0.0, 0.0, 0.0, 0.0, 0.0, 0.0, 0.0, 0.0, 0.0, 0.0, 0.0, 0.0, 0.0, 0.0, 0.0, 0.0, 0.0, 0.0, 0.0, 0.0, 0.0, 0.0, 0.0, 0.0, 0.0, 0.0, 0.0, 0.0, 0.0, 0.0, 0.0, 0.0, 0.0, 0.0, 0.0, 0.0, 0.0, 0.0, 0.0, 0.0, 0.0, 0.0, 0.0, 0.0, 0.0, 0.0, 0.0, 0.0, 0.0, 0.0, 0.0, 0.0, 0.0, 0.0, 0.0, 0.0, 0.0, 0.0, 0.0, 0.0, 0.0, 0.0, 0.0, 0.0, 0.0, 0.0, 0.0, 0.0, 0.0, 0.0, 0.0, 0.0, 0.0, 0.0, 0.0, 0.0, 0.0, 0.0, 0.0, 0.0, 0.0, 0.0, 0.0, 0.0, 0.0, 0.0, 0.0, 0.0, 0.0, 0.0, 0.0, 0.0, 0.0, 0.0, 0.0, 0.0, 0.0, 0.0, 0.0, 0.0, 0.0, 0.0, 0.0, 0.0, 0.0, 0.0, 0.0, 0.0, 0.0, 0.0, 0.0, 0.0, 0.0, 0.0, 0.0, 0.0, 0.0, 0.0, 0.0, 0.0, 0.0, 0.0, 0.0, 0.0, 0.0, 0.0, 0.0, 0.0, 0.0, 0.0, 0.0, 0.0, 0.0, 0.0, 0.0, 0.0, 0.0, 0.0, 0.0, 0.0, 0.0, 0.0, 0.0, 0.0, 0.0, 0.0, 0.0, 0.0, 0.0, 0.0, 0.0, 0.0, 0.0, 0.0, 0.0, 0.0, 0.0, 0.0, 0.0, 0.0, 0.0, 0.0, 0.0, 0.0, 0.0, 0.0, 0.0, 0.0, 0.0, 0.0, 0.0, 0.0, 0.0, 0.0, 0.0, 0.0, 0.0, 0.0, 0.0, 0.0, 0.0, 0.0, 0.0, 0.0, 0.0, 0.0, 0.0, 0.0, 0.0, 0.0, 0.0, 0.0, 0.0, 0.0, 0.0, 0.0, 0.0, 0.0, 0.0, 0.0, 0.0, 0.0, 0.0, 0.0, 0.0, 0.0, 0.0, 0.0, 0.0, 0.0, 0.0, 0.0, 0.0, 0.0, 0.0, 0.0, 0.0, 0.0, 0.0, 0.0, 0.0, 0.0, 0.0, 0.0, 0.0, 0.0, 0.0, 0.0, 0.0, 0.0, 0.0, 0.0, 0.0, 0.0, 0.0, 0.0, 0.0, 0.0, 0.0, 0.0, 0.0, 0.0, 0.0, 0.0, 0.0, 0.0, 0.0, 0.0, 0.0, 0.0, 0.0, 0.0, 0.0, 0.0, 0.0, 0.0, 0.0, 0.0, 0.0, 0.0, 0.0, 0.0, 0.0, 0.0, 0.0, 0.0, 0.0, 0.0, 0.0, 0.0, 0.0, 0.0, 0.0, 0.0, 0.0, 0.0, 0.0, 0.0, 0.0, 0.0, 0.0, 0.0, 0.0, 0.0, 0.0, 0.0, 0.0, 0.0, 0.0, 0.0, 0.0, 0.0, 0.0, 0.0, 0.0, 0.0, 0.0, 0.0, 0.0, 0.0, 0.0, 0.0, 0.0, 0.0, 0.0, 0.0, 0.0, 0.0, 0.0, 0.0, 0.0, 0.0, 0.0, 0.0, 0.0, 0.0, 0.0, 0.0, 0.0, 0.0, 0.0, 0.0, 0.0, 0.0, 0.0, 0.0, 0.0, 0.0, 0.0, 0.0, 0.0, 0.0, 0.0, 0.0, 0.0, 0.0, 0.0, 0.0, 0.0, 0.0, 0.0, 0.0, 0.0, 0.0, 0.0, 0.0, 0.0, 0.0, 0.0, 0.0, 0.0, 0.0, 0.0, 0.0, 0.0, 0.0, 0.0, 0.0, 0.0, 0.0, 0.0, 0.0, 0.0, 0.0, 0.0, 0.0, 0.0, 0.0, 0.0, 0.0, 0.0, 0.0, 0.0, 0.0, 0.0, 0.0, 0.0, 0.0, 0.0, 0.0, 0.0, 0.0, 0.0, 0.0, 0.0, 0.0, 0.0, 0.0, 0.0, 0.0, 0.0, 0.0, 0.0, 0.0, 0.0, 0.0, 0.0, 0.0, 0.0, 0.0, 0.0, 0.0, 0.0, 0.0, 0.0, 0.0, 0.0, 0.0, 0.0, 0.0, 0.0, 0.0, 0.0, 0.0, 0.0, 0.0, 0.0, 0.0, 0.0, 0.0, 0.0, 0.0, 0.0, 0.0, 0.0, 0.0, 0.0, 0.0, 0.0, 0.0, 0.0, 0.0, 0.0, 0.0, 0.0, 0.0, 0.0, 0.0, 0.0, 0.0, 0.0, 0.0, 0.0, 0.0, 0.0, 0.0, 0.0, 0.0, 0.0, 0.0, 0.0, 0.0, 0.0, 0.0, 0.0, 0.0, 0.0, 0.0, 0.0, 0.0, 0.0, 0.0, 0.0, 0.0, 0.0, 0.0, 0.0, 0.0, 0.0, 0.0, 0.0, 0.0, 0.0, 0.0, 0.0, 0.0, 0.0, 0.0, 0.0, 0.0, 0.0, 0.0, 0.0, 0.0, 0.0, 0.0, 0.0, 0.0, 0.0, 0.0, 0.0, 0.0, 0.0, 0.0, 0.0, 0.0, 0.0, 0.0, 0.0, 0.0, 0.0, 0.0, 0.0, 0.0, 0.0, 0.0, 0.0, 0.0, 0.0, 0.0, 0.0, 0.0, 0.0, 0.0, 0.0, 0.0, 0.0, 0.0, 0.0, 0.0, 0.0, 0.0, 0.0, 0.0, 0.0, 0.0, 0.0, 0.0, 0.0, 0.0, 0.0, 0.0, 0.0, 0.0, 0.0, 0.0, 0.0, 0.0, 0.0, 0.0, 0.0, 0.0, 0.0, 0.0, 0.0, 0.0, 0.0, 0.0, 0.0, 0.0, 0.0, 0.0, 0.0, 0.0, 0.0, 0.0, 0.0, 0.0, 0.0, 0.0, 0.0, 0.0, 0.0, 0.0, 0.0, 0.0, 0.0, 0.0, 0.0, 0.0, 0.0, 0.0, 0.0, 0.0, 0.0, 0.0, 0.0, 0.0, 0.0, 0.0, 0.0, 0.0, 0.0, 0.0, 0.0, 0.0, 0.0, 0.0, 0.0, 0.0, 0.0, 0.0, 0.0, 0.0, 0.0, 0.0, 0.0, 0.0, 0.0, 0.0, 0.0, 0.0, 0.0, 0.0, 0.0, 0.0, 0.0, 0.0, 0.0, 0.0, 0.0, 0.0, 0.0, 0.0, 0.0, 0.0, 0.0, 0.0, 0.0, 0.0, 0.0, 0.0, 0.0, 0.0, 0.0, 0.0, 0.0, 0.0, 0.0, 0.0, 0.0, 0.0, 0.0, 0.0, 0.0, 0.0, 0.0, 0.0, 0.0, 0.0, 0.0, 0.0, 0.0, 0.0, 0.0, 0.0, 0.0, 0.0, 0.0, 0.0, 0.0, 0.0, 0.0, 0.0, 0.0, 0.0, 0.0, 0.0, 0.0, 0.0, 0.0, 0.0, 0.0, 0.0, 0.0, 0.0, 0.0, 0.0, 0.0, 0.0, 0.0, 0.0, 0.0, 0.0, 0.0, 0.0, 0.0, 0.0, 0.0, 0.0, 0.0, 0.0, 0.0, 0.0, 0.0, 0.0, 0.0, 0.0, 0.0, 0.0, 0.0, 0.0, 0.0, 0.0, 0.0, 0.0, 0.0, 0.0, 0.0, 0.0, 0.0, 0.0, 0.0, 0.0, 0.0, 0.0, 0.0, 0.0, 0.0, 0.0, 0.0, 0.0, 0.0, 0.0, 0.0, 0.0, 0.0, 0.0, 0.0, 0.0, 0.0, 0.0, 0.0, 0.0, 0.0, 0.0, 0.0, 0.0, 0.0, 0.0, 0.0, 0.0, 0.0, 0.0, 0.0, 0.0, 0.0, 0.0, 0.0, 0.0, 0.0, 0.0, 0.0, 0.0, 0.0, 0.0, 0.0, 0.0, 0.0, 0.0, 0.0, 0.0, 0.0, 0.0, 0.0, 0.0, 0.0, 0.0, 0.0, 0.0, 0.0, 0.0, 0.0, 0.0, 0.0, 0.0, 0.0, 0.0, 0.0, 0.0, 0.0, 0.0, 0.0, 0.0, 0.0, 0.0, 0.0, 0.0, 0.0, 0.0, 0.0, 0.0, 0.0, 0.0, 0.0, 0.0, 0.0, 0.0, 0.0, 0.0, 0.0, 0.0, 0.0, 0.0, 0.0, 0.0, 0.0, 0.0, 0.0, 0.0, 0.0, 0.0, 0.0, 0.0, 0.0, 0.0, 0.0, 0.0, 0.0, 0.0, 0.0, 0.0, 0.0, 0.0, 0.0, 0.0, 0.0, 0.0, 0.0, 0.0, 0.0, 0.0, 0.0, 0.0, 0.0, 0.0, 0.0, 0.0, 0.0, 0.0, 0.0, 0.0, 0.0, 0.0, 0.0, 0.0, 0.0, 0.0, 0.0, 0.0, 0.0, 0.0, 0.0, 0.0, 0.0, 0.0, 0.0, 0.0, 0.0, 0.0, 0.0, 0.0, 0.0, 0.0, 0.0, 0.0, 0.0, 0.0, 0.0, 0.0, 0.0, 0.0, 0.0, 0.0, 0.0, 0.0, 0.0, 0.0, 0.0, 0.0, 0.0, 0.0, 0.0, 0.0, 0.0, 0.0, 0.0, 0.0, 0.0, 0.0, 0.0, 0.0, 0.0, 0.0, 0.0, 0.0, 0.0, 0.0, 0.0, 0.0, 0.0, 0.0, 0.0, 0.0, 0.0, 0.0, 0.0, 0.0, 0.0, 0.0, 0.0, 0.0, 0.0, 0.0, 0.0, 0.0, 0.0, 0.0, 0.0, 0.0, 0.0, 0.0, 0.0, 0.0, 0.0, 0.0, 0.0, 0.0, 0.0, 0.0, 0.0, 0.0, 0.0, 0.0, 0.0, 0.0, 0.0, 0.0, 0.0, 0.0, 0.0, 0.0, 0.0, 0.0, 0.0, 0.0, 0.0, 0.0, 0.0, 0.0, 0.0, 0.0, 0.0, 0.0, 0.0, 0.0, 0.0, 0.0, 0.0, 0.0, 0.0, 0.0, 0.0, 0.0, 0.0, 0.0, 0.0, 0.0, 0.0, 0.0, 0.0, 0.0, 0.0, 0.0, 0.0, 0.0, 0.0, 0.0, 0.0, 0.0, 0.0, 0.0, 0.0, 0.0, 0.0, 0.0, 0.0, 0.0, 0.0, 0.0, 0.0, 0.0, 0.0, 0.0, 0.0, 0.0, 0.0, 0.0, 0.0, 0.0, 0.0, 0.0, 0.0, 0.0, 0.0, 0.0, 0.0, 0.0, 0.0, 0.0, 0.0, 0.0, 0.0, 0.0, 0.0, 0.0, 0.0, 0.0, 0.0, 0.0, 0.0, 0.0, 0.0, 0.0, 0.0, 0.0, 0.0, 0.0, 0.0, 0.0, 0.0, 0.0, 0.0, 0.0, 0.0, 0.0, 0.0, 0.0, 0.0, 0.0, 0.0, 0.0, 0.0, 0.0, 0.0, 0.0, 0.0, 0.0, 0.0, 0.0, 0.0, 0.0, 0.0, 0.0, 0.0, 0.0, 0.0, 0.0, 0.0, 0.0, 0.0, 0.0, 0.0, 0.0, 0.0, 0.0, 0.0, 0.0, 0.0, 0.0, 0.0, 0.0, 0.0, 0.0, 0.0, 0.0, 0.0, 0.0, 0.0, 0.0, 0.0, 0.0, 0.0, 0.0, 0.0, 0.0, 0.0, 0.0, 0.0, 0.0, 0.0, 0.0, 0.0, 0.0, 0.0, 0.0, 0.0, 0.0, 0.0, 0.0, 0.0, 0.0, 0.0, 0.0, 0.0, 0.0, 0.0, 0.0, 0.0, 0.0, 0.0, 0.0, 0.0, 0.0, 0.0, 0.0, 0.0, 0.0, 0.0, 0.0, 0.0, 0.0, 0.0, 0.0, 0.0, 0.0, 0.0, 0.0, 0.0, 0.0, 0.0, 0.0, 0.0, 0.0, 0.0, 0.0, 0.0, 0.0, 0.0, 0.0, 0.0, 0.0, 0.0, 0.0, 0.0, 0.0, 0.0, 0.0, 0.0, 0.0, 0.0, 0.0, 0.0, 0.0, 0.0, 0.0, 0.0, 0.0, 0.0, 0.0, 0.0, 0.0, 0.0, 0.0, 0.0, 0.0, 0.0, 0.0, 0.0, 0.0, 0.0, 0.0, 0.0, 0.0, 0.0, 0.0, 0.0, 0.0, 0.0, 0.0, 0.0, 0.0, 0.0, 0.0, 0.0, 0.0, 0.0, 0.0, 0.0, 0.0, 0.0, 0.0, 0.0, 0.0, 0.0, 0.0, 0.0, 0.0, 0.0, 0.0, 0.0, 0.0, 0.0, 0.0, 0.0, 0.0, 0.0, 0.0, 0.0, 0.0, 0.0, 0.0, 0.0, 0.0, 0.0, 0.0, 0.0, 0.0, 0.0, 0.0, 0.0, 0.0, 0.0, 0.0, 0.0, 0.0, 0.0, 0.0, 0.0, 0.0, 0.0, 0.0, 0.0, 0.0, 0.0, 0.0, 0.0, 0.0, 0.0, 0.0, 0.0, 0.0, 0.0, 0.0, 0.0, 0.0, 0.0, 0.0, 0.0, 0.0, 0.0, 0.0, 0.0, 0.0, 0.0, 0.0, 0.0, 0.0, 0.0, 0.0, 0.0, 0.0, 0.0, 0.0, 0.0, 0.0, 0.0, 0.0, 0.0, 0.0, 0.0, 0.0, 0.0, 0.0, 0.0, 0.0, 0.0, 0.0, 0.0, 0.0, 0.0, 0.0, 0.0, 0.0, 0.0, 0.0, 0.0, 0.0, 0.0, 0.0, 0.0, 0.0, 0.0, 0.0, 0.0, 0.0, 0.0, 0.0, 0.0, 0.0, 0.0, 0.0, 0.0, 0.0, 0.0, 0.0, 0.0, 0.0, 0.0, 0.0, 0.0, 0.0, 0.0, 0.0, 0.0, 0.0, 0.0, 0.0, 0.0, 0.0, 0.0, 0.0, 0.0, 0.0, 0.0, 0.0, 0.0, 0.0, 0.0, 0.0, 0.0, 0.0, 0.0, 0.0, 0.0, 0.0, 0.0, 0.0, 0.0, 0.0, 0.0, 0.0, 0.0, 0.0, 0.0, 0.0, 0.0, 0.0, 0.0, 0.0, 0.0, 0.0, 0.0, 0.0, 0.0, 0.0, 0.0, 0.0, 0.0, 0.0, 0.0, 0.0, 0.0, 0.0, 0.0, 0.0, 0.0, 0.0, 0.0, 0.0, 0.0, 0.0, 0.0, 0.0, 0.0, 0.0, 0.0, 0.0, 0.0, 0.0, 0.0, 0.0, 0.0, 0.0, 0.0, 0.0, 0.0, 0.0, 0.0, 0.0, 0.0, 0.0, 0.0, 0.0, 0.0, 0.0, 0.0, 0.0, 0.0, 0.0, 0.0, 0.0, 0.0, 0.0, 0.0, 0.0, 0.0, 0.0, 0.0, 0.0, 0.0, 0.0, 0.0, 0.0, 0.0, 0.0, 0.0, 0.0, 0.0, 0.0, 0.0, 0.0, 0.0, 0.0, 0.0, 0.0, 0.0, 0.0, 0.0, 0.0, 0.0, 0.0, 0.0, 0.0, 0.0, 0.0, 0.0, 0.0, 0.0, 0.0, 0.0, 0.0, 0.0, 0.0, 0.0, 0.0, 0.0, 0.0, 0.0, 0.0, 0.0, 0.0, 0.0, 0.0, 0.0, 0.0, 0.0, 0.0, 0.0, 0.0, 0.0, 0.0, 0.0, 0.0, 0.0, 0.0, 0.0, 0.0, 0.0, 0.0, 0.0, 0.0, 0.0, 0.0, 0.0, 0.0, 0.0, 0.0, 0.0, 0.0, 0.0, 0.0, 0.0, 0.0, 0.0, 0.0, 0.0, 0.0, 0.0, 0.0, 0.0, 0.0, 0.0, 0.0, 0.0, 0.0, 0.0, 0.0, 0.0, 0.0, 0.0, 0.0, 0.0, 0.0, 0.0, 0.0, 0.0, 0.0, 0.0, 0.0, 0.0, 0.0, 0.0, 0.0, 0.0, 0.0, 0.0, 0.0, 0.0, 0.0, 0.0, 0.0, 0.0, 0.0, 0.0, 0.0, 0.0, 0.0, 0.0, 0.0, 0.0, 0.0, 0.0, 0.0, 0.0, 0.0, 0.0, 0.0, 0.0, 0.0, 0.0, 0.0, 0.0, 0.0, 0.0, 0.0, 0.0, 0.0, 0.0, 0.0, 0.0, 0.0, 0.0, 0.0, 0.0, 0.0, 0.0, 0.0, 0.0, 0.0, 0.0, 0.0, 0.0, 0.0, 0.0, 0.0, 0.0, 0.0, 0.0, 0.0, 0.0, 0.0, 0.0, 0.0, 0.0, 0.0, 0.0, 0.0, 0.0, 0.0, 0.0, 0.0, 0.0, 0.0, 0.0, 0.0, 0.0, 0.0, 0.0, 0.0, 0.0, 0.0, 0.0, 0.0, 0.0, 0.0, 0.0, 0.0, 0.0, 0.0, 0.0, 0.0, 0.0, 0.0, 0.0, 0.0, 0.0, 0.0, 0.0, 0.0, 0.0, 0.0, 0.0, 0.0, 0.0, 0.0, 0.0, 0.0, 0.0, 0.0, 0.0, 0.0, 0.0, 0.0, 0.0, 0.0, 0.0, 0.0, 0.0, 0.0, 0.0, 0.0, 0.0, 0.0, 0.0, 0.0, 0.0, 0.0, 0.0, 0.0, 0.0, 0.0, 0.0, 0.0, 0.0, 0.0, 0.0, 0.0, 0.0, 0.0, 0.0, 0.0, 0.0, 0.0, 0.0, 0.0, 0.0, 0.0, 0.0, 0.0, 0.0, 0.0, 0.0, 0.0, 0.0, 0.0, 0.0, 0.0, 0.0, 0.0, 0.0, 0.0, 0.0, 0.0, 0.0, 0.0, 0.0, 0.0, 0.0, 0.0, 0.0, 0.0, 0.0, 0.0, 0.0, 0.0, 0.0, 0.0, 0.0, 0.0, 0.0, 0.0, 0.0, 0.0, 0.0, 0.0, 0.0, 0.0, 0.0, 0.0, 0.0, 0.0, 0.0, 0.0, 0.0, 0.0, 0.0, 0.0, 0.0, 0.0, 0.0, 0.0, 0.0, 0.0, 0.0, 0.0, 0.0, 0.0, 0.0, 0.0, 0.0, 0.0, 0.0, 0.0, 0.0, 0.0, 0.0, 0.0, 0.0, 0.0, 0.0, 0.0, 0.0, 0.0, 0.0, 0.0, 0.0, 0.0, 0.0, 0.0, 0.0, 0.0, 0.0, 0.0, 0.0, 0.0, 0.0, 0.0, 0.0, 0.0, 0.0, 0.0, 0.0, 0.0, 0.0, 0.0, 0.0, 0.0, 0.0, 0.0, 0.0, 0.0, 0.0, 0.0, 0.0, 0.0, 0.0, 0.0, 0.0, 0.0, 0.0, 0.0, 0.0, 0.0, 0.0, 0.0, 0.0, 0.0, 0.0, 0.0, 0.0, 0.0, 0.0, 0.0, 0.0, 0.0, 0.0, 0.0, 0.0, 0.0, 0.0, 0.0, 0.0, 0.0, 0.0, 0.0, 0.0, 0.0, 0.0, 0.0, 0.0, 0.0, 0.0, 0.0, 0.0, 0.0, 0.0, 0.0, 0.0, 0.0, 0.0, 0.0, 0.0, 0.0, 0.0, 0.0, 0.0, 0.0, 0.0, 0.0, 0.0, 0.0, 0.0, 0.0, 0.0, 0.0, 0.0, 0.0, 0.0, 0.0, 0.0, 0.0, 0.0, 0.0, 0.0, 0.0, 0.0, 0.0, 0.0, 0.0, 0.0, 0.0, 0.0, 0.0, 0.0, 0.0, 0.0, 0.0, 0.0, 0.0, 0.0, 0.0, 0.0, 0.0, 0.0, 0.0, 0.0, 0.0, 0.0, 0.0, 0.0, 0.0, 0.0, 0.0, 0.0, 0.0, 0.0, 0.0, 0.0, 0.0, 0.0, 0.0, 0.0, 0.0, 0.0, 0.0, 0.0, 0.0, 0.0, 0.0, 0.0, 0.0, 0.0, 0.0, 0.0, 0.0, 0.0, 0.0, 0.0, 0.0, 0.0, 0.0, 0.0, 0.0, 0.0, 0.0, 0.0, 0.0, 0.0, 0.0, 0.0, 0.0, 0.0, 0.0, 0.0, 0.0, 0.0, 0.0, 0.0, 0.0, 0.0, 0.0, 0.0, 0.0, 0.0, 0.0, 0.0, 0.0, 0.0, 0.0, 0.0, 0.0, 0.0, 0.0, 0.0, 0.0, 0.0, 0.0, 0.0, 0.0, 0.0, 0.0, 0.0, 0.0, 0.0, 0.0, 0.0, 0.0, 0.0, 0.0, 0.0, 0.0, 0.0, 0.0, 0.0, 0.0, 0.0, 0.0, 0.0, 0.0, 0.0, 0.0, 0.0, 0.0, 0.0, 0.0, 0.0, 0.0, 0.0, 0.0, 0.0, 0.0, 0.0, 0.0, 0.0, 0.0, 0.0, 0.0, 0.0, 0.0, 0.0, 0.0, 0.0, 0.0, 0.0, 0.0, 0.0, 0.0, 0.0, 0.0, 0.0, 0.0, 0.0, 0.0, 0.0, 0.0, 0.0, 0.0, 0.0, 0.0, 0.0, 0.0, 0.0, 0.0, 0.0, 0.0, 0.0, 0.0, 0.0, 0.0, 0.0, 0.0, 0.0, 0.0, 0.0, 0.0, 0.0, 0.0, 0.0, 0.0, 0.0, 0.0, 0.0, 0.0, 0.0, 0.0, 0.0, 0.0, 0.0, 0.0, 0.0, 0.0, 0.0, 0.0, 0.0, 0.0, 0.0, 0.0, 0.0, 0.0, 0.0, 0.0, 0.0, 0.0, 0.0, 0.0, 0.0, 0.0, 0.0, 0.0, 0.0, 0.0, 0.0, 0.0, 0.0, 0.0, 0.0, 0.0, 0.0, 0.0, 0.0, 0.0, 0.0, 0.0, 0.0, 0.0, 0.0, 0.0, 0.0, 0.0, 0.0, 0.0, 0.0, 0.0, 0.0, 0.0, 0.0, 0.0, 0.0, 0.0, 0.0, 0.0, 0.0, 0.0, 0.0, 0.0, 0.0, 0.0, 0.0, 0.0, 0.0, 0.0, 0.0, 0.0, 0.0, 0.0, 0.0, 0.0, 0.0, 0.0, 0.0, 0.0, 0.0, 0.0, 0.0, 0.0, 0.0, 0.0, 0.0, 0.0, 0.0, 0.0, 0.0, 0.0, 0.0, 0.0, 0.0, 0.0, 0.0, 0.0, 0.0, 0.0, 0.0, 0.0, 0.0, 0.0, 0.0, 0.0, 0.0, 0.0, 0.0, 0.0, 0.0, 0.0, 0.0, 0.0, 0.0, 0.0, 0.0, 0.0, 0.0, 0.0, 0.0, 0.0, 0.0, 0.0, 0.0, 0.0, 0.0, 0.0, 0.0, 0.0, 0.0, 0.0, 0.0, 0.0, 0.0, 0.0, 0.0, 0.0, 0.0, 0.0, 0.0, 0.0, 0.0, 0.0, 0.0, 0.0, 0.0, 0.0, 0.0, 0.0, 0.0, 0.0, 0.0, 0.0, 0.0, 0.0, 0.0, 0.0, 0.0, 0.0, 0.0, 0.0, 0.0, 0.0, 0.0, 0.0, 0.0, 0.0, 0.0, 0.0, 0.0, 0.0, 0.0, 0.0, 0.0, 0.0, 0.0, 0.0, 0.0, 0.0, 0.0, 0.0, 0.0, 0.0, 0.0, 0.0, 0.0, 0.0, 0.0, 0.0, 0.0, 0.0, 0.0, 0.0, 0.0, 0.0, 0.0, 0.0, 0.0, 0.0, 0.0, 0.0, 0.0, 0.0, 0.0, 0.0, 0.0, 0.0, 0.0, 0.0, 0.0, 0.0, 0.0, 0.0, 0.0, 0.0, 0.0, 0.0, 0.0, 0.0, 0.0, 0.0, 0.0, 0.0, 0.0, 0.0, 0.0, 0.0, 0.0, 0.0, 0.0, 0.0, 0.0, 0.0, 0.0, 0.0, 0.0, 0.0, 0.0, 0.0, 0.0, 0.0, 0.0, 0.0, 0.0, 0.0, 0.0, 0.0, 0.0, 0.0, 0.0, 0.0, 0.0, 0.0, 0.0, 0.0, 0.0, 0.0, 0.0, 0.0, 0.0, 0.0, 0.0, 0.0, 0.0, 0.0, 0.0, 0.0, 0.0, 0.0, 0.0, 0.0, 0.0, 0.0, 0.0, 0.0, 0.0, 0.0, 0.0, 0.0, 0.0, 0.0, 0.0, 0.0, 0.0, 0.0, 0.0, 0.0, 0.0, 0.0, 0.0, 0.0, 0.0, 0.0, 0.0, 0.0, 0.0, 0.0, 0.0, 0.0, 0.0, 0.0, 0.0, 0.0, 0.0, 0.0, 0.0, 0.0, 0.0, 0.0, 0.0, 0.0, 0.0, 0.0, 0.0, 0.0, 0.0, 0.0, 0.0, 0.0, 0.0, 0.0, 0.0, 0.0, 0.0, 0.0, 0.0, 0.0, 0.0, 0.0, 0.0, 0.0, 0.0, 0.0, 0.0, 0.0, 0.0, 0.0, 0.0, 0.0, 0.0, 0.0, 0.0, 0.0, 0.0, 0.0, 0.0, 0.0, 0.0, 0.0, 0.0, 0.0, 0.0, 0.0, 0.0, 0.0, 0.0, 0.0, 0.0, 0.0, 0.0, 0.0, 0.0, 0.0, 0.0, 0.0, 0.0, 0.0, 0.0, 0.0, 0.0, 0.0, 0.0, 0.0, 0.0, 0.0, 0.0, 0.0, 0.0, 0.0, 0.0, 0.0, 0.0, 0.0, 0.0, 0.0, 0.0, 0.0, 0.0, 0.0, 0.0, 0.0, 0.0, 0.0, 0.0, 0.0, 0.0, 0.0, 0.0, 0.0, 0.0, 0.0, 0.0, 0.0, 0.0, 0.0, 0.0, 0.0, 0.0, 0.0, 0.0, 0.0, 0.0, 0.0, 0.0, 0.0, 0.0, 0.0, 0.0, 0.0, 0.0, 0.0, 0.0, 0.0, 0.0, 0.0, 0.0, 0.0, 0.0, 0.0, 0.0, 0.0, 0.0, 0.0, 0.0, 0.0, 0.0, 0.0, 0.0, 0.0, 0.0, 0.0, 0.0, 0.0, 0.0, 0.0, 0.0, 0.0, 0.0, 0.0, 0.0, 0.0, 0.0, 0.0, 0.0, 0.0, 0.0, 0.0, 0.0, 0.0, 0.0, 0.0, 0.0, 0.0, 0.0, 0.0, 0.0, 0.0, 0.0, 0.0, 0.0, 0.0, 0.0, 0.0, 0.0, 0.0, 0.0, 0.0, 0.0, 0.0, 0.0, 0.0, 0.0, 0.0, 0.0, 0.0, 0.0, 0.0, 0.0, 0.0, 0.0, 0.0, 0.0, 0.0, 0.0, 0.0, 0.0, 0.0, 0.0, 0.0, 0.0, 0.0, 0.0, 0.0, 0.0, 0.0, 0.0, 0.0, 0.0, 0.0, 0.0, 0.0, 0.0, 0.0, 0.0, 0.0, 0.0, 0.0, 0.0, 0.0, 0.0, 0.0, 0.0, 0.0, 0.0, 0.0, 0.0, 0.0, 0.0, 0.0, 0.0, 0.0, 0.0, 0.0, 0.0, 0.0, 0.0, 0.0, 0.0, 0.0, 0.0, 0.0, 0.0, 0.0, 0.0, 0.0, 0.0, 0.0, 0.0, 0.0, 0.0, 0.0, 0.0, 0.0, 0.0, 0.0, 0.0, 0.0, 0.0, 0.0, 0.0, 0.0, 0.0, 0.0, 0.0, 0.0, 0.0, 0.0, 0.0, 0.0, 0.0, 0.0, 0.0, 0.0, 0.0, 0.0, 0.0, 0.0, 0.0, 0.0, 0.0, 0.0, 0.0, 0.0, 0.0, 0.0, 0.0, 0.0, 0.0, 0.0, 0.0, 0.0, 0.0, 0.0, 0.0, 0.0, 0.0, 0.0, 0.0, 0.0, 0.0, 0.0, 0.0, 0.0, 0.0, 0.0, 0.0, 0.0, 0.0, 0.0, 0.0, 0.0, 0.0, 0.0, 0.0, 0.0, 0.0, 0.0, 0.0, 0.0, 0.0, 0.0, 0.0, 0.0, 0.0, 0.0, 0.0, 0.0, 0.0, 0.0, 0.0, 0.0, 0.0, 0.0, 0.0, 0.0, 0.0, 0.0, 0.0, 0.0, 0.0, 0.0, 0.0, 0.0, 0.0, 0.0, 0.0, 0.0, 0.0, 0.0, 0.0, 0.0, 0.0, 0.0, 0.0, 0.0, 0.0, 0.0, 0.0, 0.0, 0.0, 0.0, 0.0, 0.0, 0.0, 0.0, 0.0, 0.0, 0.0, 0.0, 0.0, 0.0, 0.0, 0.0, 0.0, 0.0, 0.0, 0.0, 0.0, 0.0, 0.0, 0.0, 0.0, 0.0, 0.0, 0.0, 0.0, 0.0, 0.0, 0.0, 0.0, 0.0, 0.0, 0.0, 0.0, 0.0, 0.0, 0.0, 0.0, 0.0, 0.0, 0.0, 0.0, 0.0, 0.0, 0.0, 0.0, 0.0, 0.0, 0.0, 0.0, 0.0, 0.0, 0.0, 0.0, 0.0, 0.0, 0.0, 0.0, 0.0, 0.0, 0.0, 0.0, 0.0, 0.0, 0.0, 0.0, 0.0, 0.0, 0.0, 0.0, 0.0, 0.0, 0.0, 0.0, 0.0, 0.0, 0.0, 0.0, 0.0, 0.0, 0.0, 0.0, 0.0, 0.0, 0.0, 0.0, 0.0, 0.0, 0.0, 0.0, 0.0, 0.0, 0.0, 0.0, 0.0, 0.0, 0.0, 0.0, 0.0, 0.0, 0.0, 0.0, 0.0, 0.0, 0.0, 0.0, 0.0, 0.0, 0.0, 0.0, 0.0, 0.0, 0.0, 0.0, 0.0, 0.0, 0.0, 0.0, 0.0, 0.0, 0.0, 0.0, 0.0, 0.0, 0.0, 0.0, 0.0, 0.0, 0.0, 0.0, 0.0, 0.0, 0.0, 0.0, 0.0, 0.0, 0.0, 0.0, 0.0, 0.0, 0.0, 0.0, 0.0, 0.0, 0.0, 0.0, 0.0, 0.0, 0.0, 0.0, 0.0, 0.0, 0.0, 0.0, 0.0, 0.0, 0.0, 0.0, 0.0, 0.0, 0.0, 0.0, 0.0, 0.0, 0.0, 0.0, 0.0, 0.0, 0.0, 0.0, 0.0, 0.0, 0.0, 0.0, 0.0, 0.0, 0.0, 0.0, 0.0, 0.0, 0.0, 0.0, 0.0, 0.0, 0.0, 0.0, 0.0, 0.0, 0.0, 0.0, 0.0, 0.0, 0.0, 0.0, 0.0, 0.0, 0.0, 0.0, 0.0, 0.0, 0.0, 0.0, 0.0, 0.0, 0.0, 0.0, 0.0, 0.0, 0.0, 0.0, 0.0, 0.0, 0.0, 0.0, 0.0, 0.0, 0.0, 0.0, 0.0, 0.0, 0.0, 0.0, 0.0, 0.0, 0.0, 0.0, 0.0, 0.0, 0.0, 0.0, 0.0, 0.0, 0.0, 0.0, 0.0, 0.0, 0.0, 0.0, 0.0, 0.0, 0.0, 0.0, 0.0, 0.0, 0.0, 0.0, 0.0, 0.0, 0.0, 0.0, 0.0, 0.0, 0.0, 0.0, 0.0, 0.0, 0.0, 0.0, 0.0, 0.0, 0.0, 0.0, 0.0, 0.0, 0.0, 0.0, 0.0, 0.0, 0.0, 0.0, 0.0, 0.0, 0.0, 0.0, 0.0, 0.0, 0.0, 0.0, 0.0, 0.0, 0.0, 0.0, 0.0, 0.0, 0.0, 0.0, 0.0, 0.0, 0.0, 0.0, 0.0, 0.0, 0.0, 0.0, 0.0, 0.0, 0.0, 0.0, 0.0, 0.0, 0.0, 0.0, 0.0, 0.0, 0.0, 0.0, 0.0, 0.0, 0.0, 0.0, 0.0, 0.0, 0.0, 0.0, 0.0, 0.0, 0.0, 0.0, 0.0, 0.0, 0.0, 0.0, 0.0, 0.0, 0.0, 0.0, 0.0, 0.0, 0.0, 0.0, 0.0, 0.0, 0.0, 0.0, 0.0, 0.0, 0.0, 0.0, 0.0, 0.0, 0.0, 0.0, 0.0, 0.0, 0.0, 0.0, 0.0, 0.0, 0.0, 0.0, 0.0, 0.0, 0.0, 0.0, 0.0, 0.0, 0.0, 0.0, 0.0, 0.0, 0.0, 0.0, 0.0, 0.0, 0.0, 0.0, 0.0, 0.0, 0.0, 0.0, 0.0, 0.0, 0.0, 0.0, 0.0, 0.0, 0.0, 0.0, 0.0, 0.0, 0.0, 0.0, 0.0, 0.0, 0.0, 0.0, 0.0, 0.0, 0.0, 0.0, 0.0, 0.0, 0.0, 0.0, 0.0, 0.0, 0.0, 0.0, 0.0, 0.0, 0.0, 0.0, 0.0, 0.0, 0.0, 0.0, 0.0, 0.0, 0.0, 0.0, 0.0, 0.0, 0.0, 0.0, 0.0, 0.0, 0.0, 0.0, 0.0, 0.0, 0.0, 0.0, 0.0, 0.0, 0.0, 0.0, 0.0, 0.0, 0.0, 0.0, 0.0, 0.0, 0.0, 0.0, 0.0, 0.0, 0.0, 0.0, 0.0, 0.0, 0.0, 0.0, 0.0, 0.0, 0.0, 0.0, 0.0, 0.0, 0.0, 0.0, 0.0, 0.0, 0.0, 0.0, 0.0, 0.0, 0.0, 0.0, 0.0, 0.0, 0.0, 0.0, 0.0, 0.0, 0.0, 0.0, 0.0, 0.0, 0.0, 0.0, 0.0, 0.0, 0.0, 0.0, 0.0, 0.0, 0.0, 0.0, 0.0, 0.0, 0.0, 0.0, 0.0, 0.0, 0.0, 0.0, 0.0, 0.0, 0.0, 0.0, 0.0, 0.0, 0.0, 0.0, 0.0, 0.0, 0.0, 0.0, 0.0, 0.0, 0.0, 0.0, 0.0, 0.0, 0.0, 0.0, 0.0, 0.0, 0.0, 0.0, 0.0, 0.0, 0.0, 0.0, 0.0, 0.0, 0.0, 0.0, 0.0, 0.0, 0.0, 0.0, 0.0, 0.0, 0.0, 0.0, 0.0, 0.0, 0.0, 0.0, 0.0, 0.0, 0.0, 0.0, 0.0, 0.0, 0.0, 0.0, 0.0, 0.0, 0.0, 0.0, 0.0, 0.0, 0.0, 0.0, 0.0, 0.0, 0.0, 0.0, 0.0, 0.0, 0.0, 0.0, 0.0, 0.0, 0.0, 0.0, 0.0, 0.0, 0.0, 0.0, 0.0, 0.0, 0.0, 0.0, 0.0, 0.0, 0.0, 0.0, 0.0, 0.0, 0.0, 0.0, 0.0, 0.0, 0.0, 0.0, 0.0, 0.0, 0.0, 0.0, 0.0, 0.0, 0.0, 0.0, 0.0, 0.0, 0.0, 0.0, 0.0, 0.0, 0.0, 0.0, 0.0, 0.0, 0.0, 0.0, 0.0, 0.0, 0.0, 0.0, 0.0, 0.0, 0.0, 0.0, 0.0, 0.0, 0.0, 0.0, 0.0, 0.0, 0.0, 0.0, 0.0, 0.0, 0.0, 0.0, 0.0, 0.0, 0.0, 0.0, 0.0, 0.0, 0.0, 0.0, 0.0, 0.0, 0.0, 0.0, 0.0, 0.0, 0.0, 0.0, 0.0, 0.0, 0.0, 0.0, 0.0, 0.0, 0.0, 0.0, 0.0, 0.0, 0.0, 0.0, 0.0, 0.0, 0.0, 0.0, 0.0, 0.0, 0.0, 0.0, 0.0, 0.0, 0.0, 0.0, 0.0, 0.0, 0.0, 0.0, 0.0, 0.0, 0.0, 0.0, 0.0, 0.0, 0.0, 0.0, 0.0, 0.0, 0.0, 0.0, 0.0, 0.0, 0.0, 0.0, 0.0, 0.0, 0.0, 0.0, 0.0, 0.0, 0.0, 0.0, 0.0, 0.0, 0.0, 0.0, 0.0, 0.0, 0.0, 0.0, 0.0, 0.0, 0.0, 0.0, 0.0, 0.0, 0.0, 0.0, 0.0, 0.0, 0.0, 0.0, 0.0, 0.0, 0.0, 0.0, 0.0, 0.0, 0.0, 0.0, 0.0, 0.0, 0.0, 0.0, 0.0, 0.0, 0.0, 0.0, 0.0, 0.0, 0.0, 0.0, 0.0, 0.0, 0.0, 0.0, 0.0, 0.0, 0.0, 0.0, 0.0, 0.0, 0.0, 0.0, 0.0, 0.0, 0.0, 0.0, 0.0, 0.0, 0.0, 0.0, 0.0, 0.0, 0.0, 0.0, 0.0, 0.0, 0.0, 0.0, 0.0, 0.0, 0.0, 0.0, 0.0, 0.0, 0.0, 0.0, 0.0, 0.0, 0.0, 0.0, 0.0, 0.0, 0.0, 0.0, 0.0, 0.0, 0.0, 0.0, 0.0, 0.0, 0.0, 0.0, 0.0, 0.0, 0.0, 0.0, 0.0, 0.0, 0.0, 0.0, 0.0, 0.0, 0.0, 0.0, 0.0, 0.0, 0.0, 0.0, 0.0, 0.0, 0.0, 0.0, 0.0, 0.0, 0.0, 0.0, 0.0, 0.0, 0.0, 0.0, 0.0, 0.0, 0.0, 0.0, 0.0, 0.0, 0.0, 0.0, 0.0, 0.0, 0.0, 0.0, 0.0, 0.0, 0.0, 0.0, 0.0, 0.0, 0.0, 0.0, 0.0, 0.0, 0.0, 0.0, 0.0, 0.0, 0.0, 0.0, 0.0, 0.0, 0.0, 0.0, 0.0, 0.0, 0.0, 0.0, 0.0, 0.0, 0.0, 0.0, 0.0, 0.0, 0.0, 0.0, 0.0, 0.0, 0.0, 0.0, 0.0, 0.0, 0.0, 0.0, 0.0, 0.0, 0.0, 0.0, 0.0, 0.0, 0.0, 0.0, 0.0, 0.0, 0.0, 0.0, 0.0, 0.0, 0.0, 0.0, 0.0, 0.0, 0.0, 0.0, 0.0, 0.0, 0.0, 0.0, 0.0, 0.0, 0.0, 0.0, 0.0, 0.0, 0.0, 0.0, 0.0, 0.0, 0.0, 0.0, 0.0, 0.0, 0.0, 0.0, 0.0, 0.0, 0.0, 0.0, 0.0, 0.0, 0.0, 0.0, 0.0, 0.0, 0.0, 0.0, 0.0, 0.0, 0.0, 0.0, 0.0, 0.0, 0.0, 0.0, 0.0, 0.0, 0.0, 0.0, 0.0, 0.0, 0.0, 0.0, 0.0, 0.0, 0.0, 0.0, 0.0, 0.0, 0.0, 0.0, 0.0, 0.0, 0.0, 0.0, 0.0, 0.0, 0.0, 0.0, 0.0, 0.0, 0.0, 0.0, 0.0, 0.0, 0.0, 0.0, 0.0, 0.0, 0.0, 0.0, 0.0, 0.0, 0.0, 0.0, 0.0, 0.0, 0.0, 0.0, 0.0, 0.0, 0.0, 0.0, 0.0, 0.0, 0.0, 0.0, 0.0, 0.0, 0.0, 0.0, 0.0, 0.0, 0.0, 0.0, 0.0, 0.0, 0.0, 0.0, 0.0, 0.0, 0.0, 0.0, 0.0, 0.0, 0.0, 0.0, 0.0, 0.0, 0.0, 0.0, 0.0, 0.0, 0.0, 0.0, 0.0, 0.0, 0.0, 0.0, 0.0, 0.0, 0.0, 0.0, 0.0, 0.0, 0.0, 0.0, 0.0, 0.0, 0.0, 0.0, 0.0, 0.0, 0.0, 0.0, 0.0, 0.0, 0.0, 0.0, 0.0, 0.0, 0.0, 0.0, 0.0, 0.0, 0.0, 0.0, 0.0, 0.0, 0.0, 0.0, 0.0, 0.0, 0.0, 0.0, 0.0, 0.0, 0.0, 0.0, 0.0, 0.0, 0.0, 0.0, 0.0, 0.0, 0.0, 0.0, 0.0, 0.0, 0.0, 0.0, 0.0, 0.0, 0.0, 0.0, 0.0, 0.0, 0.0, 0.0, 0.0, 0.0, 0.0, 0.0, 0.0, 0.0, 0.0, 0.0, 0.0, 0.0, 0.0, 0.0, 0.0, 0.0, 0.0, 0.0, 0.0, 0.0, 0.0, 0.0, 0.0, 0.0, 0.0, 0.0, 0.0, 0.0, 0.0, 0.0, 0.0, 0.0, 0.0, 0.0, 0.0, 0.0, 0.0, 0.0, 0.0, 0.0, 0.0, 0.0, 0.0, 0.0, 0.0, 0.0, 0.0, 0.0, 0.0, 0.0, 0.0, 0.0, 0.0, 0.0, 0.0, 0.0, 0.0, 0.0, 0.0, 0.0, 0.0, 0.0, 0.0, 0.0, 0.0, 0.0, 0.0, 0.0, 0.0, 0.0, 0.0, 0.0, 0.0, 0.0, 0.0, 0.0, 0.0, 0.0, 0.0, 0.0, 0.0, 0.0, 0.0, 0.0, 0.0, 0.0, 0.0, 0.0, 0.0, 0.0, 0.0, 0.0, 0.0, 0.0, 0.0, 0.0, 0.0, 0.0, 0.0, 0.0, 0.0, 0.0, 0.0, 0.0, 0.0, 0.0, 0.0, 0.0, 0.0, 0.0, 0.0, 0.0, 0.0, 0.0, 0.0, 0.0, 0.0, 0.0, 0.0, 0.0, 0.0, 0.0, 0.0, 0.0, 0.0, 0.0, 0.0, 0.0, 0.0, 0.0, 0.0, 0.0, 0.0, 0.0, 0.0, 0.0, 0.0, 0.0, 0.0, 0.0, 0.0, 0.0, 0.0, 0.0, 0.0, 0.0, 0.0, 0.0, 0.0, 0.0, 0.0, 0.0, 0.0, 0.0, 0.0, 0.0, 0.0, 0.0, 0.0, 0.0, 0.0, 0.0, 0.0, 0.0, 0.0, 0.0, 0.0, 0.0, 0.0, 0.0, 0.0, 0.0, 0.0, 0.0, 0.0, 0.0, 0.0, 0.0, 0.0, 0.0, 0.0, 0.0, 0.0, 0.0, 0.0, 0.0, 0.0, 0.0, 0.0, 0.0, 0.0, 0.0, 0.0, 0.0, 0.0, 0.0, 0.0, 0.0, 0.0, 0.0, 0.0, 0.0, 0.0, 0.0, 0.0, 0.0, 0.0, 0.0, 0.0, 0.0, 0.0, 0.0, 0.0, 0.0, 0.0, 0.0, 0.0, 0.0, 0.0, 0.0, 0.0, 0.0, 0.0, 0.0, 0.0, 0.0, 0.0, 0.0, 0.0, 0.0, 0.0, 0.0, 0.0, 0.0, 0.0, 0.0, 0.0, 0.0, 0.0, 0.0, 0.0, 0.0, 0.0, 0.0, 0.0, 0.0, 0.0, 0.0, 0.0, 0.0, 0.0, 0.0, 0.0, 0.0, 0.0, 0.0, 0.0, 0.0, 0.0, 0.0, 0.0, 0.0, 0.0, 0.0, 0.0, 0.0, 0.0, 0.0, 0.0, 0.0, 0.0, 0.0, 0.0, 0.0, 0.0, 0.0, 0.0, 0.0, 0.0, 0.0, 0.0, 0.0, 0.0, 0.0, 0.0, 0.0, 0.0, 0.0, 0.0, 0.0, 0.0, 0.0, 0.0, 0.0, 0.0, 0.0, 0.0, 0.0, 0.0, 0.0, 0.0, 0.0, 0.0, 0.0, 0.0, 0.0, 0.0, 0.0, 0.0, 0.0, 0.0, 0.0, 0.0, 0.0, 0.0, 0.0, 0.0, 0.0, 0.0, 0.0, 0.0, 0.0, 0.0, 0.0, 0.0, 0.0, 0.0, 0.0, 0.0, 0.0, 0.0, 0.0, 0.0, 0.0, 0.0, 0.0, 0.0, 0.0, 0.0, 0.0, 0.0, 0.0, 0.0, 0.0, 0.0, 0.0, 0.0, 0.0, 0.0, 0.0, 0.0, 0.0, 0.0, 0.0, 0.0, 0.0, 0.0, 0.0, 0.0, 0.0, 0.0, 0.0, 0.0, 0.0, 0.0, 0.0, 0.0, 0.0, 0.0, 0.0, 0.0, 0.0, 0.0, 0.0, 0.0, 0.0, 0.0, 0.0, 0.0, 0.0, 0.0, 0.0, 0.0, 0.0, 0.0, 0.0, 0.0, 0.0, 0.0, 0.0, 0.0, 0.0, 0.0, 0.0, 0.0, 0.0, 0.0, 0.0, 0.0, 0.0, 0.0, 0.0, 0.0, 0.0, 0.0, 0.0, 0.0, 0.0, 0.0, 0.0, 0.0, 0.0, 0.0, 0.0, 0.0, 0.0, 0.0, 0.0, 0.0, 0.0, 0.0, 0.0, 0.0, 0.0, 0.0, 0.0, 0.0, 0.0, 0.0, 0.0, 0.0, 0.0, 0.0, 0.0, 0.0, 0.0, 0.0, 0.0, 0.0, 0.0, 0.0, 0.0, 0.0, 0.0, 0.0, 0.0, 0.0, 0.0, 0.0, 0.0, 0.0, 0.0, 0.0, 0.0, 0.0, 0.0, 0.0, 0.0, 0.0, 0.0, 0.0, 0.0, 0.0, 0.0, 0.0, 0.0, 0.0, 0.0, 0.0, 0.0, 0.0, 0.0, 0.0, 0.0, 0.0, 0.0, 0.0, 0.0, 0.0, 0.0, 0.0, 0.0, 0.0, 0.0, 0.0, 0.0, 0.0, 0.0, 0.0, 0.0, 0.0, 0.0, 0.0, 0.0, 0.0, 0.0, 0.0, 0.0, 0.0, 0.0, 0.0, 0.0, 0.0, 0.0, 0.0, 0.0, 0.0, 0.0, 0.0, 0.0, 0.0, 0.0, 0.0, 0.0, 0.0, 0.0, 0.0, 0.0, 0.0, 0.0, 0.0, 0.0, 0.0, 0.0, 0.0, 0.0, 0.0, 0.0, 0.0, 0.0, 0.0, 0.0, 0.0, 0.0, 0.0, 0.0, 0.0, 0.0, 0.0, 0.0, 0.0, 0.0, 0.0, 0.0, 0.0, 0.0, 0.0, 0.0, 0.0, 0.0, 0.0, 0.0, 0.0, 0.0, 0.0, 0.0, 0.0, 0.0, 0.0, 0.0, 0.0, 0.0, 0.0, 0.0, 0.0, 0.0, 0.0, 0.0, 0.0, 0.0, 0.0, 0.0, 0.0, 0.0, 0.0, 0.0, 0.0, 0.0, 0.0, 0.0, 0.0, 0.0, 0.0, 0.0, 0.0, 0.0, 0.0, 0.0, 0.0, 0.0, 0.0, 0.0, 0.0, 0.0, 0.0, 0.0, 0.0, 0.0, 0.0, 0.0, 0.0, 0.0, 0.0, 0.0, 0.0, 0.0, 0.0, 0.0, 0.0, 0.0, 0.0, 0.0, 0.0, 0.0, 0.0, 0.0, 0.0, 0.0, 0.0, 0.0, 0.0, 0.0, 0.0, 0.0, 0.0, 0.0, 0.0, 0.0, 0.0, 0.0, 0.0, 0.0, 0.0, 0.0, 0.0, 0.0, 0.0, 0.0, 0.0, 0.0, 0.0, 0.0, 0.0, 0.0, 0.0, 0.0, 0.0, 0.0, 0.0, 0.0, 0.0, 0.0, 0.0, 0.0, 0.0, 0.0, 0.0, 0.0, 0.0, 0.0, 0.0, 0.0, 0.0, 0.0, 0.0, 0.0, 0.0, 0.0, 0.0, 0.0, 0.0, 0.0, 0.0, 0.0, 0.0, 0.0, 0.0, 0.0, 0.0, 0.0, 0.0, 0.0, 0.0, 0.0, 0.0, 0.0, 0.0, 0.0, 0.0, 0.0, 0.0, 0.0, 0.0, 0.0, 0.0, 0.0, 0.0, 0.0, 0.0, 0.0, 0.0, 0.0, 0.0, 0.0, 0.0, 0.0, 0.0, 0.0, 0.0, 0.0, 0.0, 0.0, 0.0, 0.0, 0.0, 0.0, 0.0, 0.0, 0.0, 0.0, 0.0, 0.0, 0.0, 0.0, 0.0, 0.0, 0.0, 0.0, 0.0, 0.0, 0.0, 0.0, 0.0, 0.0, 0.0, 0.0, 0.0, 0.0, 0.0, 0.0, 0.0, 0.0, 0.0, 0.0, 0.0, 0.0, 0.0, 0.0, 0.0, 0.0, 0.0, 0.0, 0.0, 0.0, 0.0, 0.0, 0.0, 0.0, 0.0, 0.0, 0.0, 0.0, 0.0, 0.0, 0.0, 0.0, 0.0, 0.0, 0.0, 0.0, 0.0, 0.0, 0.0, 0.0, 0.0, 0.0, 0.0, 0.0, 0.0, 0.0, 0.0, 0.0, 0.0, 0.0, 0.0, 0.0, 0.0, 0.0, 0.0, 0.0, 0.0, 0.0, 0.0, 0.0, 0.0, 0.0, 0.0, 0.0, 0.0, 0.0, 0.0, 0.0, 0.0, 0.0, 0.0, 0.0, 0.0, 0.0, 0.0, 0.0, 0.0, 0.0, 0.0, 0.0, 0.0, 0.0, 0.0, 0.0, 0.0, 0.0, 0.0, 0.0, 0.0, 0.0, 0.0, 0.0, 0.0, 0.0, 0.0, 0.0, 0.0, 0.0, 0.0, 0.0, 0.0, 0.0, 0.0, 0.0, 0.0, 0.0, 0.0, 0.0, 0.0, 0.0, 0.0, 0.0, 0.0, 0.0, 0.0, 0.0, 0.0, 0.0, 0.0, 0.0, 0.0, 0.0, 0.0, 0.0, 0.0, 0.0, 0.0, 0.0, 0.0, 0.0, 0.0, 0.0, 0.0, 0.0, 0.0, 0.0, 0.0, 0.0, 0.0, 0.0, 0.0, 0.0, 0.0, 0.0, 0.0, 0.0, 0.0, 0.0, 0.0, 0.0, 0.0, 0.0, 0.0, 0.0, 0.0, 0.0, 0.0, 0.0, 0.0, 0.0, 0.0, 0.0, 0.0, 0.0, 0.0, 0.0, 0.0, 0.0, 0.0, 0.0, 0.0, 0.0, 0.0, 0.0, 0.0, 0.0, 0.0, 0.0, 0.0, 0.0, 0.0, 0.0, 0.0, 0.0, 0.0, 0.0, 0.0, 0.0, 0.0, 0.0, 0.0, 0.0, 0.0, 0.0, 0.0, 0.0, 0.0, 0.0, 0.0, 0.0, 0.0, 0.0, 0.0, 0.0, 0.0, 0.0, 0.0, 0.0, 0.0, 0.0, 0.0, 0.0, 0.0, 0.0, 0.0, 0.0, 0.0, 0.0, 0.0, 0.0, 0.0, 0.0, 0.0, 0.0, 0.0, 0.0, 0.0, 0.0, 0.0, 0.0, 0.0, 0.0, 0.0, 0.0, 0.0, 0.0, 0.0, 0.0, 0.0, 0.0, 0.0, 0.0, 0.0, 0.0, 0.0, 0.0, 0.0, 0.0, 0.0, 0.0, 0.0, 0.0, 0.0, 0.0, 0.0, 0.0, 0.0, 0.0, 0.0, 0.0, 0.0, 0.0, 0.0, 0.0, 0.0, 0.0, 0.0, 0.0, 0.0, 0.0, 0.0, 0.0, 0.0, 0.0, 0.0, 0.0, 0.0, 0.0, 0.0, 0.0, 0.0, 0.0, 0.0, 0.0, 0.0, 0.0, 0.0, 0.0, 0.0, 0.0, 0.0, 0.0, 0.0, 0.0, 0.0, 0.0, 0.0, 0.0, 0.0, 0.0, 0.0, 0.0, 0.0, 0.0, 0.0, 0.0, 0.0, 0.0, 0.0, 0.0, 0.0, 0.0, 0.0, 0.0, 0.0, 0.0, 0.0, 0.0, 0.0, 0.0, 0.0, 0.0, 0.0, 0.0, 0.0, 0.0, 0.0, 0.0, 0.0, 0.0, 0.0, 0.0, 0.0, 0.0, 0.0, 0.0, 0.0, 0.0, 0.0, 0.0, 0.0, 0.0, 0.0, 0.0, 0.0, 0.0, 0.0, 0.0, 0.0, 0.0, 0.0, 0.0, 0.0, 0.0, 0.0, 0.0, 0.0, 0.0, 0.0, 0.0, 0.0, 0.0, 0.0, 0.0, 0.0, 0.0, 0.0, 0.0, 0.0, 0.0, 0.0, 0.0, 0.0, 0.0, 0.0, 0.0, 0.0, 0.0, 0.0, 0.0, 0.0, 0.0, 0.0, 0.0, 0.0, 0.0, 0.0, 0.0, 0.0, 0.0, 0.0, 0.0, 0.0, 0.0, 0.0, 0.0, 0.0, 0.0, 0.0, 0.0, 0.0, 0.0, 0.0, 0.0, 0.0, 0.0, 0.0, 0.0, 0.0, 0.0, 0.0, 0.0, 0.0, 0.0, 0.0, 0.0, 0.0, 0.0, 0.0, 0.0, 0.0, 0.0, 0.0, 0.0, 0.0, 0.0, 0.0, 0.0, 0.0, 0.0, 0.0])
me_plane.materials.append(mat_tinnedleads)
me_plane.materials.append(mat_orangeled)
me_plane.materials.append(mat_blackplastic)
me_plane.materials.append(mat_copper)
me_plane.use_remesh_fix_poles = True
me_plane.use_remesh_preserve_attributes = False
me_plane.use_mirror_vertex_groups = False
me_plane.update()

# ---- objects
ob_plane = bpy.data.objects.new('Plane', me_plane)

# ---- transforms, parenting, visibility, modifiers, constraints
ob_plane.location = (0.0, 0.0, 0.0)
ob_plane.lineart.crease_threshold = 0.0
_m = ob_plane.modifiers.new('Auto Smooth', 'NODES')
_m.node_group = ng_auto_smooth
_gi = [s.identifier for s in ng_auto_smooth.interface.items_tree if s.item_type == 'SOCKET' and s.in_out == 'INPUT']
_m[_gi[1]] = 0.5236  # Angle

# ---- collection membership
col_ltst_c230.objects.link(ob_plane)

# ---- scene / render settings (as saved in the file)
scene.frame_start = 1; scene.frame_end = 250; scene.frame_set(1)
scene.render.engine = 'CYCLES'
scene.cycles.use_denoising = False
scene.cycles.samples = 128
scene.cycles.sampling_pattern = 'TABULATED_SOBOL'
scene.cycles.use_adaptive_sampling = False
scene.cycles.use_light_tree = False
scene.view_settings.view_transform = 'Filmic'
scene.unit_settings.scale_length = 0.001
bpy.context.view_layer.update()

# ---- added for rendering (the .blend has no active camera and no usable light): camera, sun
cam_auto = bpy.data.cameras.new('AutoCamera')
cam_auto.lens = 50.0
cam_auto.sensor_width = 36.0
cam_auto.clip_end = 1000.0
ob_auto_camera = bpy.data.objects.new('AutoCamera', cam_auto)
scene.collection.objects.link(ob_auto_camera)
ob_auto_camera.location = (15.9861, -19.1833, 11.538)
ob_auto_camera.rotation_euler = (1.09748, -7.21219e-08, 0.694738)
scene.camera = ob_auto_camera
light_auto_sun = bpy.data.lights.new('AutoSun', 'SUN')
light_auto_sun.energy = 3.0
light_auto_sun.angle = 0.0523599
ob_auto_sun = bpy.data.objects.new('AutoSun', light_auto_sun)
scene.collection.objects.link(ob_auto_sun)
ob_auto_sun.rotation_euler = (0.872665, 0.174533, 0.523599)
bpy.context.view_layer.update()

